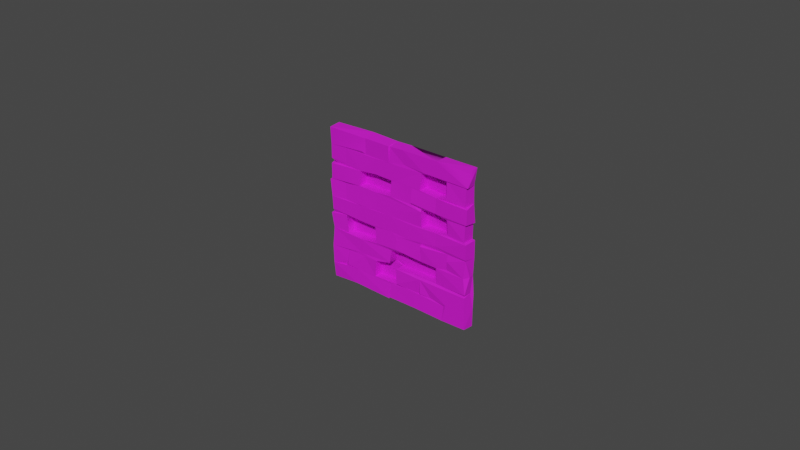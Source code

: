 # Source: Wall_4.blend  (saved by Blender 2.82.7; exported with 4.5.12 LTS)
import bpy
from mathutils import Matrix  # noqa: F401  (used for matrix-valued properties, if any)

bpy.ops.wm.read_factory_settings(use_empty=True)
scene = bpy.context.scene
scene.name = 'Scene'

# ---- collections
col_collection = bpy.data.collections.new('Collection'); scene.collection.children.link(col_collection)

# ---- images (referenced by path relative to the original .blend; pixels are not part of the script)
import os
ASSET_DIR = os.environ.get("B2B_ASSET_DIR", "")  # directory of the original .blend (textures are referenced by path, not embedded)
HERE = os.path.dirname(os.path.abspath(__file__))  # packed textures are extracted next to this script under _unpacked/

def load_image(name, relpath, width, height, colorspace="sRGB"):
    """Load a texture the original file referenced (path relative to the .blend, or extracted next to this script)."""
    p = next((c for c in (os.path.join(HERE, relpath), os.path.join(ASSET_DIR, relpath)) if relpath and os.path.exists(c)), "")
    if p:
        img = bpy.data.images.load(p, check_existing=True)
        img.name = name
    else:  # same state as the original file: an image datablock whose file is absent (Cycles renders it pink)
        img = bpy.data.images.new(name, width, height)
        img.source = "FILE"
        img.filepath = "//" + (relpath or name)
    img.colorspace_settings.name = colorspace
    return img
img_file100_003 = load_image('file100.003', 'Dungeons_Texture.psd', 1024, 1024, 'sRGB')

# ---- materials (node trees are filled in below, after node groups)
mat_blinn4_003 = bpy.data.materials.new('blinn4.003')
mat_blinn4_003.use_transparent_shadow = False
mat_blinn4_003.diffuse_color = (1.0, 1.0, 1.0, 1.0)
mat_blinn4_003.roughness = 0.8533
mat_blinn4_003.specular_intensity = 1.0
mat_blinn4_003.metallic = 0.4211

# ---- material node trees
mat_blinn4_003.use_nodes = True; mat_blinn4_003.node_tree.nodes.clear()
_N = mat_blinn4_003.node_tree.nodes; _L = mat_blinn4_003.node_tree.links
n0 = _N.new('ShaderNodeOutputMaterial'); n0.name = 'Material Output'; n0.location = (300, 300)
n1 = _N.new('ShaderNodeBsdfPrincipled'); n1.name = 'Principled BSDF'; n1.location = (10, 300)
n1.distribution = 'GGX'
n1.subsurface_method = 'BURLEY'
n1.inputs[1].default_value = 0.4211
n1.inputs[2].default_value = 0.8533
n1.inputs[3].default_value = 1.45
n1.inputs[13].default_value = 1.0
n1.inputs[27].default_value = (0.0, 0.0, 0.0, 1.0)
n1.inputs[28].default_value = 1.0
n2 = _N.new('ShaderNodeNormalMap'); n2.name = 'Normal Map'; n2.location = (-300, -300)
n2.label = 'Normal/Map'
n3 = _N.new('ShaderNodeTexImage'); n3.name = 'Image Texture'; n3.location = (-300, 600)
n3.image = img_file100_003
_L.new(n1.outputs[0], n0.inputs[0])
_L.new(n2.outputs[0], n1.inputs[5])
_L.new(n3.outputs[0], n1.inputs[0])
n0.is_active_output = True

# ---- world
world_world = bpy.data.worlds.new('World'); scene.world = world_world
world_world.use_nodes = True; world_world.node_tree.nodes.clear()
_N = world_world.node_tree.nodes; _L = world_world.node_tree.links
n0 = _N.new('ShaderNodeOutputWorld'); n0.name = 'World Output'; n0.location = (300, 300)
n1 = _N.new('ShaderNodeBackground'); n1.name = 'Background'; n1.location = (10, 300)
n1.inputs[0].default_value = (0.05088, 0.05088, 0.05088, 1.0)
_L.new(n1.outputs[0], n0.inputs[0])
n0.is_active_output = True
world_world.color = (0.05088, 0.05088, 0.05088)
world_world.use_sun_shadow = False
world_world.sun_shadow_jitter_overblur = 0.0

# ---- meshes
me_mesh_003 = bpy.data.meshes.new('Mesh.003')
me_mesh_003.from_pydata([(3.401, 2.21, 0.2695), (1.369, 5.032, 0.2548), (2.21, 5.018, 0.2581), (1.222, 4.586, 0.2628), (1.12, 3.931, 0.2291), (3.045, 3.948, 0.2195), (5.029, 3.888, 0.2646), (3.044, 3.503, 0.2641), (0.7362, 3.43, 0.2651), (5.015, 3.407, 0.2656), (3.925, 3.429, 0.2489), (-0.000885, 2.802, 0.2683), (5.016, 2.315, 0.2527), (0.004066, 2.365, 0.2478), (5.026, 1.185, 0.2637), (3.373, 1.093, 0.2397), (2.498, 0.6386, 0.2532), (4.298, 3.992, 0.2382), (3.922, 3.909, 0.2284), (4.254, 3.91, 0.2662), (-0.003948, 3.877, 0.2493), (5.033, 3.364, -0.126), (5.022, 2.804, 0.2741), (5.039, 5.006, 0.247), (5.021, 4.528, 0.2504), (2.754, 4.583, 0.2068), (3.489, 4.545, 0.2379), (2.466, 4.487, 0.2229), (4.953, 4.495, 0.2243), (0.5623, 4.51, 0.2196), (0.538, 4.006, 0.2137), (1.688, 4.48, 0.2255), (1.69, 3.981, 0.2122), (2.427, 3.985, 0.2125), (3.333, 3.973, 0.2239), (2.255, 3.456, 0.2341), (1.065, 3.428, 0.2139), (0.5397, 2.827, 0.2292), (4.95, 2.858, 0.2471), (2.222, 2.311, 0.2176), (3.031, 2.774, 0.2254), (1.034, 2.272, 0.2094), (4.356, 2.261, 0.2037), (3.4, 1.701, 0.2233), (4.357, 2.047, 0.2448), (-0.07289, 2.207, 0.2375), (2.485, 1.777, 0.2477), (3.952, 1.679, 0.2108), (4.942, 1.689, 0.2377), (0.5885, 1.698, 0.2119), (0.004628, 1.726, 0.2228), (1.118, 1.67, 0.2366), (2.26, 1.67, 0.1961), (2.229, 1.248, 0.2253), (3.953, 1.157, 0.1966), (1.133, 1.193, 0.2184), (2.484, 1.135, 0.2451), (0.5675, 1.105, 0.1927), (1.638, 0.5754, 0.2192), (0.57, 0.6022, 0.2474), (3.392, 0.6247, 0.2475), (3.759, 0.5902, 0.1965), (-0.03083, 0.5032, 0.242), (0.9675, 0.5953, 0.2414), (0.9076, 0.0874, 0.2472), (2.231, 0.5189, 0.1964), (4.334, 0.5877, 0.247), (5.011, 0.5623, 0.2444), (3.179, 0.06154, 0.2364), (4.217, 0.03293, 0.2476), (-0.005625, 0.004372, 0.209), (5.029, 0.04158, 0.2477), (1.341, 5.012, 0.2373), (2.283, 3.957, 0.2104), (3.401, 2.816, 0.2084), (3.918, 2.379, 0.2272), (0.02409, 2.238, 0.1939), (4.314, 1.74, 0.1956), (1.702, 1.737, 0.2288), (3.041, 1.154, 0.1926), (1.695, 1.133, 0.2406), (1.235, 1.117, 0.2248), (1.315, 4.507, 0.2162), (-0.0256, 4.033, 0.2175), (3.39, 3.308, 0.2396), (2.247, 2.819, 0.2291), (3.947, 2.801, 0.2182), (2.954, 2.268, 0.2204), (0.5296, 0.7299, 0.209), (3.17, 0.5836, 0.2154), (4.25, 0.5133, 0.2177), (-0.02015, 5.036, 0.2542), (-0.0126, 4.49, 0.2289), (3.377, 3.369, 0.1884), (-0.06938, 2.277, -0.1032), (5.002, 2.263, 0.2215), (4.917, 1.171, 0.2023), (4.995, 1.076, 0.2448), (0.4208, 0.5421, 0.1903), (2.194, 0.01653, 0.2325), (3.935, 5.032, 0.2473), (3.382, 4.504, 0.2121), (0.207, 3.915, 0.1935), (0.5082, 3.359, 0.208), (1.063, 2.789, 0.2214), (1.65, 2.251, 0.2071), (2.725, 5.038, 0.2453), (2.206, 4.503, 0.226), (3.023, 3.425, 0.2146), (-0.07623, 3.336, 0.2477), (4.953, 3.361, 0.223), (3.383, 2.246, 0.2022), (3.012, 1.729, 0.1892), (3.321, 0.587, 0.2), (4.274, 4.541, 0.2157), (1.675, 3.406, 0.2129), (4.313, 3.348, 0.2199), (-0.01313, 3.375, 0.2432), (4.341, 2.835, 0.1962), (0.5164, 2.281, 0.1992), (2.203, 0.05285, 0.2207), (3.182, -0.01041, -0.1083), (4.936, 3.915, 0.224), (-0.1106, 2.811, -0.09763), (1.71, 2.812, 0.2213), (2.47, 2.228, 0.2258), (2.462, 0.5794, 0.1927), (1.337, 5.103, -0.1183), (-0.05069, 1.7, -0.1019), (5.052, 1.709, 0.07218), (-0.04596, 1.1, 0.2424), (2.743, 5.056, -0.1451), (5.059, 0.6054, -0.1058), (5.05, 2.261, -0.1212), (3.947, 5.035, -0.1544), (-0.07735, 1.125, -0.1135), (2.228, 5.004, 0.2222), (5.007, 1.132, -0.03725), (0.8871, 0.01358, 0.07154), (-0.05747, 3.949, -0.1138), (5.067, 5.056, -0.09879), (5.027, 1.711, -0.1115), (-0.09501, 3.38, -0.1137), (-0.02761, -0.02724, -0.1113), (-0.00156, 3.46, -0.1556), (5.048, 2.826, -0.126), (4.953, 5.037, -0.1489), (4.966, 4.489, -0.1144), (4.95, 2.823, -0.1455), (5.055, 1.084, -0.1319), (4.264, 0.05119, -0.1317), (5.045, 0.007458, -0.121), (0.8369, 0.01605, -0.1118), (4.98, 3.944, -0.1203), (4.269, -0.009581, -0.1077), (2.18, -0.04182, -0.1447), (2.253, 5.064, -0.1138), (4.952, 3.326, -0.1525), (-0.01069, 0.5926, -0.1446), (2.184, 0.03402, -0.1462), (-0.03171, 5.057, -0.1363), (2.659, 3.006, -0.1564), (-0.007837, 1.128, -0.1356), (4.298, 3.992, -0.05648), (3.931, 3.909, -0.09848), (3.397, 4.489, -0.04164), (3.36, 3.984, -0.06776), (4.259, 4.502, -0.07562), (2.439, 0.5945, -0.0602), (1.655, 0.5937, -0.05919), (1.695, 1.133, -0.05404), (2.465, 1.137, -0.06708), (1.137, 3.913, -0.06326), (1.078, 3.437, -0.07036), (2.255, 3.456, -0.06055), (1.689, 3.425, -0.06732), (2.268, 3.98, -0.09745), (4.294, 3.347, -0.05073), (4.328, 2.847, -0.06208), (3.954, 2.801, -0.09235), (3.931, 3.429, -0.09845), (3.407, 2.822, -0.05084), (3.388, 3.34, -0.0549), (3.946, 1.162, -0.08262), (2.266, 1.662, -0.04748), (3.016, 1.719, -0.08526), (3.036, 1.174, -0.06934), (2.241, 1.243, -0.08153), (3.931, 1.674, -0.06832), (3.108, 1.683, -0.06063), (2.484, 1.136, -0.1002), (0.5218, 2.284, -0.102), (1.631, 2.246, -0.06035), (0.587, 1.695, -0.06443), (1.696, 1.722, -0.0915)], [], [(72, 91, 92), (1, 82, 2), (72, 92, 3), (2, 82, 107), (4, 20, 8), (18, 10, 19), (6, 19, 9), (18, 5, 7), (19, 10, 9), (18, 7, 10), (4, 8, 36), (10, 7, 108), (20, 117, 8), (12, 22, 75), (15, 56, 16), (113, 15, 16), (31, 107, 82), (163, 165, 166), (163, 166, 164), (34, 5, 18), (11, 13, 104), (22, 86, 75), (48, 47, 14), (168, 171, 169), (63, 64, 99), (23, 100, 24), (26, 100, 106), (106, 25, 26), (100, 26, 24), (136, 25, 106), (25, 136, 107), (24, 26, 114), (27, 25, 107), (82, 29, 31), (29, 92, 30), (31, 29, 4), (32, 31, 4), (28, 114, 122), (167, 165, 163), (27, 31, 33), (101, 27, 33), (101, 33, 34), (31, 32, 33), (122, 114, 17), (30, 92, 83), (4, 29, 30), (122, 19, 6), (172, 173, 175), (5, 73, 108), (6, 9, 21), (10, 108, 93), (117, 36, 8), (115, 36, 124), (36, 103, 37), (116, 38, 110), (124, 36, 37), (177, 182, 178), (115, 124, 84), (109, 11, 37), (103, 109, 37), (84, 124, 85), (116, 118, 38), (178, 182, 179), (179, 182, 181), (11, 104, 37), (85, 104, 39), (104, 41, 39), (40, 85, 87), (11, 94, 13), (87, 85, 39), (13, 41, 104), (95, 42, 44), (119, 45, 50), (125, 105, 78), (111, 125, 43), (95, 44, 48), (119, 50, 49), (125, 46, 43), (0, 43, 47), (125, 78, 46), (51, 50, 55), (52, 51, 53), (185, 186, 189), (188, 189, 186), (50, 130, 55), (48, 14, 129), (183, 188, 186), (185, 184, 186), (184, 187, 186), (53, 51, 55), (14, 47, 54), (171, 170, 169), (57, 130, 88), (57, 59, 81), (80, 81, 58), (67, 97, 66), (81, 59, 63), (88, 130, 62), (58, 81, 63), (16, 56, 126), (61, 15, 60), (88, 62, 98), (97, 15, 66), (15, 61, 66), (89, 65, 68), (90, 89, 68), (66, 71, 67), (63, 62, 64), (65, 120, 68), (90, 68, 69), (66, 90, 69), (66, 69, 71), (64, 62, 70), (136, 2, 107), (101, 26, 25), (5, 33, 73), (108, 73, 35), (74, 84, 85), (124, 104, 85), (86, 40, 75), (94, 76, 13), (40, 87, 75), (105, 39, 41), (42, 12, 75), (42, 95, 12), (87, 125, 111), (42, 0, 77), (192, 191, 193), (192, 193, 194), (77, 0, 47), (43, 46, 112), (49, 50, 51), (57, 55, 130), (65, 89, 126), (1, 72, 82), (107, 31, 27), (117, 109, 103), (180, 182, 177), (119, 41, 13), (45, 119, 76), (52, 46, 78), (78, 51, 52), (55, 57, 81), (54, 15, 97), (15, 113, 60), (126, 89, 16), (98, 62, 63), (65, 63, 99), (121, 68, 120), (121, 69, 68), (154, 71, 69), (3, 82, 72), (30, 83, 102), (34, 33, 5), (36, 117, 103), (111, 75, 87), (111, 0, 42), (44, 77, 48), (190, 186, 187), (109, 123, 11), (59, 88, 98), (29, 3, 92), (28, 122, 153), (102, 20, 4), (7, 5, 108), (116, 110, 9), (74, 40, 86), (76, 119, 13), (111, 43, 0), (54, 96, 14), (15, 79, 56), (59, 57, 88), (63, 59, 98), (89, 113, 16), (58, 63, 65), (61, 113, 89), (90, 61, 89), (1, 127, 72), (114, 28, 24), (19, 122, 18), (172, 175, 174), (102, 139, 20), (116, 9, 10), (84, 93, 108), (104, 124, 37), (42, 77, 44), (96, 137, 14), (113, 61, 60), (120, 65, 99), (70, 138, 64), (3, 29, 82), (25, 27, 101), (101, 114, 26), (33, 32, 73), (4, 30, 102), (163, 164, 18, 17), (17, 18, 122), (172, 174, 176), (108, 35, 84), (35, 115, 84), (38, 118, 22), (118, 86, 22), (74, 85, 40), (87, 39, 125), (42, 75, 111), (105, 125, 39), (45, 94, 128), (129, 95, 48), (46, 52, 112), (77, 47, 48), (55, 81, 80), (53, 55, 80), (54, 79, 15), (96, 54, 97), (66, 61, 90), (126, 58, 65), (45, 128, 50), (140, 100, 23), (23, 24, 140), (145, 38, 22), (129, 14, 137), (132, 67, 71), (20, 139, 117), (133, 22, 12), (95, 133, 12), (76, 94, 45), (92, 139, 83), (11, 123, 94), (137, 96, 97), (97, 67, 132), (102, 83, 139), (145, 22, 133), (50, 162, 130), (62, 130, 158), (131, 106, 100), (110, 21, 9), (64, 138, 99), (2, 127, 1), (6, 153, 122), (159, 121, 120), (24, 28, 147), (127, 91, 72), (134, 100, 140), (151, 132, 71), (154, 151, 71), (142, 109, 117), (50, 128, 162), (132, 137, 97), (130, 135, 158), (152, 138, 70), (153, 6, 21), (143, 152, 70), (154, 69, 121), (138, 155, 99), (141, 129, 137), (92, 91, 160), (141, 137, 149), (120, 99, 155), (156, 136, 106), (136, 156, 2), (160, 139, 92), (141, 95, 129), (62, 143, 70), (139, 144, 117), (142, 117, 144), (135, 130, 162), (147, 28, 153), (156, 127, 2), (134, 131, 100), (109, 142, 123), (148, 110, 38), (131, 156, 106), (157, 110, 148), (94, 123, 144), (140, 24, 147), (110, 157, 21), (145, 148, 38), (133, 95, 141), (149, 137, 132), (62, 158, 143), (159, 120, 155), (152, 155, 138), (127, 160, 91), (146, 140, 147), (123, 142, 144), (148, 133, 141), (135, 162, 158), (149, 132, 151), (154, 121, 150), (150, 151, 154), (140, 146, 134), (94, 144, 128), (146, 147, 157), (157, 153, 21), (148, 145, 133), (157, 147, 153), (127, 161, 160), (127, 156, 161), (160, 161, 144), (156, 131, 161), (146, 157, 134), (131, 134, 161), (139, 160, 144), (134, 157, 161), (161, 157, 148), (144, 161, 162), (161, 148, 141), (161, 141, 149), (128, 144, 162), (161, 159, 158), (162, 161, 158), (150, 161, 149), (161, 150, 159), (150, 149, 151), (143, 158, 152), (158, 159, 152), (159, 150, 121), (159, 155, 152), (119, 191, 41), (171, 190, 187), (187, 53, 80), (170, 187, 80), (170, 171, 187), (163, 17, 114, 167), (166, 165, 101, 34), (166, 34, 18, 164), (165, 167, 114, 101), (170, 80, 58, 169), (171, 168, 126, 56), (169, 58, 126, 168), (173, 36, 115, 175), (172, 176, 32, 4), (73, 32, 176), (174, 35, 73, 176), (172, 4, 36, 173), (174, 175, 115, 35), (182, 84, 74, 181), (181, 74, 86, 179), (180, 177, 116, 10), (178, 118, 116, 177), (179, 86, 118, 178), (180, 10, 93, 182), (184, 52, 53, 187), (93, 84, 182), (184, 185, 112, 52), (183, 54, 47, 188), (189, 188, 47, 43), (183, 186, 79, 54), (189, 43, 112, 185), (190, 56, 79, 186), (192, 105, 41, 191), (192, 194, 78, 105), (193, 191, 119, 49), (193, 49, 51, 194), (51, 78, 194)])
me_mesh_003.polygons.foreach_set('use_smooth', [True] * 355)
_k = set([(0, 42), (0, 43), (0, 47), (0, 111), (1, 2), (1, 72), (1, 82), (1, 127), (2, 82), (2, 107), (2, 127), (2, 136), (2, 156), (3, 29), (3, 82), (3, 92), (4, 8), (4, 20), (4, 29), (4, 30), (4, 31), (4, 32), (4, 36), (4, 102), (4, 172), (5, 7), (5, 18), (5, 33), (5, 34), (5, 73), (5, 108), (6, 9), (6, 19), (6, 122), (6, 153), (7, 10), (7, 108), (8, 36), (8, 117), (9, 10), (9, 21), (9, 110), (9, 116), (10, 18), (10, 19), (10, 93), (10, 108), (10, 116), (10, 180), (11, 13), (11, 37), (11, 94), (11, 104), (11, 109), (11, 123), (12, 22), (12, 42), (12, 75), (12, 95), (12, 133), (13, 41), (13, 76), (13, 94), (13, 104), (13, 119), (14, 47), (14, 48), (14, 54), (14, 96), (14, 129), (14, 137), (15, 16), (15, 54), (15, 56), (15, 60), (15, 61), (15, 66), (15, 79), (15, 97), (15, 113), (16, 56), (16, 89), (16, 113), (16, 126), (17, 18), (17, 114), (17, 122), (17, 163), (18, 19), (18, 34), (18, 122), (18, 164), (19, 122), (20, 102), (20, 117), (20, 139), (21, 110), (21, 153), (21, 157), (22, 38), (22, 75), (22, 86), (22, 118), (22, 133), (22, 145), (23, 100), (23, 140), (24, 26), (24, 28), (24, 100), (24, 114), (24, 140), (24, 147), (25, 26), (25, 27), (25, 101), (25, 106), (25, 107), (25, 136), (26, 106), (26, 114), (27, 31), (27, 33), (27, 101), (27, 107), (28, 114), (28, 122), (28, 147), (29, 30), (29, 31), (29, 82), (29, 92), (30, 83), (30, 92), (30, 102), (31, 33), (31, 82), (31, 107), (32, 33), (32, 73), (32, 176), (33, 34), (33, 73), (33, 101), (34, 101), (34, 166), (35, 73), (35, 84), (35, 108), (35, 115), (35, 174), (36, 37), (36, 103), (36, 115), (36, 117), (36, 124), (36, 173), (37, 103), (37, 104), (37, 109), (37, 124), (38, 110), (38, 116), (38, 118), (38, 145), (38, 148), (39, 41), (39, 85), (39, 87), (39, 104), (39, 105), (39, 125), (40, 74), (40, 75), (40, 85), (40, 86), (40, 87), (41, 104), (41, 105), (41, 119), (42, 44), (42, 75), (42, 77), (42, 95), (42, 111), (43, 46), (43, 47), (43, 111), (43, 112), (43, 125), (43, 189), (44, 48), (44, 77), (44, 95), (45, 50), (45, 76), (45, 94), (45, 119), (45, 128), (46, 52), (46, 78), (46, 112), (46, 125), (47, 48), (47, 54), (47, 77), (47, 188), (48, 77), (48, 95), (48, 129), (49, 50), (49, 51), (49, 119), (50, 51), (50, 55), (50, 128), (50, 130), (50, 162), (51, 52), (51, 53), (51, 55), (51, 78), (52, 53), (52, 78), (52, 112), (52, 184), (53, 55), (53, 80), (54, 79), (54, 96), (54, 97), (54, 183), (55, 57), (55, 80), (55, 81), (55, 130), (56, 79), (56, 126), (57, 59), (57, 81), (57, 88), (57, 130), (58, 63), (58, 65), (58, 80), (58, 81), (58, 126), (58, 169), (59, 63), (59, 81), (59, 88), (59, 98), (60, 61), (60, 113), (61, 66), (61, 89), (61, 90), (61, 113), (62, 63), (62, 64), (62, 70), (62, 88), (62, 98), (62, 130), (62, 143), (62, 158), (63, 64), (63, 65), (63, 81), (63, 98), (63, 99), (64, 70), (64, 99), (64, 138), (65, 68), (65, 89), (65, 99), (65, 120), (65, 126), (66, 69), (66, 71), (66, 90), (67, 71), (67, 97), (67, 132), (68, 69), (68, 89), (68, 120), (68, 121), (69, 71), (69, 90), (69, 121), (69, 154), (70, 138), (70, 143), (70, 152), (71, 132), (71, 151), (71, 154), (72, 82), (72, 91), (72, 127), (74, 84), (74, 85), (74, 86), (74, 181), (75, 86), (75, 87), (75, 111), (76, 94), (76, 119), (78, 105), (78, 194), (79, 186), (80, 81), (80, 170), (80, 187), (82, 107), (83, 92), (83, 102), (83, 139), (84, 93), (84, 108), (84, 115), (84, 124), (84, 182), (85, 87), (85, 104), (85, 124), (86, 118), (86, 179), (87, 111), (87, 125), (88, 98), (88, 130), (89, 90), (89, 126), (91, 92), (91, 127), (91, 160), (92, 139), (92, 160), (93, 108), (94, 123), (94, 128), (94, 144), (95, 129), (95, 133), (95, 141), (96, 97), (96, 137), (97, 132), (97, 137), (99, 138), (99, 155), (100, 106), (100, 131), (100, 134), (100, 140), (101, 114), (101, 165), (102, 139), (103, 109), (103, 117), (104, 124), (105, 125), (105, 192), (106, 131), (106, 136), (106, 156), (107, 136), (109, 117), (109, 123), (109, 142), (110, 116), (110, 148), (110, 157), (111, 125), (112, 185), (114, 122), (114, 167), (115, 124), (115, 175), (116, 118), (116, 177), (117, 139), (117, 142), (117, 144), (118, 178), (120, 121), (120, 155), (120, 159), (121, 150), (121, 159), (122, 153), (123, 142), (123, 144), (126, 168), (127, 156), (127, 160), (127, 161), (128, 144), (128, 162), (129, 137), (129, 141), (130, 135), (130, 158), (130, 162), (131, 156), (131, 161), (132, 137), (132, 149), (132, 151), (133, 141), (133, 145), (133, 148), (134, 140), (135, 158), (135, 162), (136, 156), (137, 141), (137, 149), (138, 152), (138, 155), (139, 144), (139, 160), (140, 146), (140, 147), (141, 148), (141, 149), (141, 161), (143, 152), (143, 158), (144, 160), (145, 148), (146, 147), (146, 157), (147, 153), (147, 157), (148, 157), (148, 161), (149, 150), (149, 151), (149, 161), (150, 154), (150, 159), (152, 155), (152, 158), (152, 159), (153, 157), (155, 159), (156, 161), (158, 159), (158, 162), (163, 164), (163, 165), (163, 166), (163, 167), (164, 166), (165, 166), (165, 167), (168, 169), (168, 171), (169, 170), (170, 171), (170, 187), (171, 187), (172, 173), (172, 174), (172, 175), (172, 176), (173, 175), (174, 175), (174, 176), (177, 178), (177, 180), (177, 182), (178, 179), (178, 182), (179, 181), (179, 182), (180, 182), (181, 182), (183, 186), (183, 188), (184, 185), (184, 187), (185, 186), (185, 189), (186, 187), (186, 188), (186, 189), (186, 190), (187, 190), (188, 189), (191, 192), (191, 193), (192, 193), (192, 194), (193, 194)])
me_mesh_003.attributes.new('sharp_edge', 'BOOLEAN', 'EDGE').data.foreach_set('value', [ (min(e.vertices), max(e.vertices)) in _k for e in me_mesh_003.edges])
_uv = me_mesh_003.uv_layers.new(name='map1')
_uv.uv.foreach_set('vector', [0.2232, 0.2948, 0.2232, 0.2948, 0.2232, 0.2948, 0.1994, 0.3033, 0.1994, 0.3033, 0.1994, 0.3033, 0.2232, 0.2948, 0.2232, 0.2948, 0.2232, 0.2948, 0.1994, 0.3033, 0.1994, 0.3033, 0.1994, 0.3033, 0.1994, 0.3033, 0.1994, 0.3033, 0.1994, 0.3033, 0.1994, 0.3033, 0.1994, 0.3033, 0.1994, 0.3033, 0.1994, 0.3033, 0.1994, 0.3033, 0.1994, 0.3033, 0.1994, 0.3033, 0.1994, 0.3033, 0.1994, 0.3033, 0.1994, 0.3033, 0.1994, 0.3033, 0.1994, 0.3033, 0.1994, 0.3033, 0.1994, 0.3033, 0.1994, 0.3033, 0.1994, 0.3033, 0.1994, 0.3033, 0.1994, 0.3033, 0.1995, 0.2758, 0.1995, 0.2758, 0.1995, 0.2758, 0.1994, 0.3033, 0.1994, 0.3033, 0.1994, 0.3033, 0.1994, 0.3033, 0.1994, 0.3033, 0.1994, 0.3033, 0.1994, 0.3033, 0.1994, 0.3033, 0.1994, 0.3033, 0.1994, 0.3033, 0.1994, 0.3033, 0.1994, 0.3033, 0.1995, 0.2758, 0.1995, 0.2758, 0.1995, 0.2758, 0.2232, 0.2948, 0.2232, 0.2948, 0.2232, 0.2948, 0.1995, 0.2758, 0.1995, 0.2758, 0.1995, 0.2758, 0.1995, 0.2758, 0.1995, 0.2758, 0.1995, 0.2758, 0.1994, 0.3033, 0.1994, 0.3033, 0.1994, 0.3033, 0.1994, 0.3033, 0.1994, 0.3033, 0.1994, 0.3033, 0.1994, 0.3033, 0.1994, 0.3033, 0.1994, 0.3033, 0.2232, 0.2948, 0.2232, 0.2948, 0.2232, 0.2948, 0.2232, 0.2948, 0.2232, 0.2948, 0.2232, 0.2948, 0.1994, 0.3033, 0.1994, 0.3033, 0.1994, 0.3033, 0.1994, 0.3033, 0.1994, 0.3033, 0.1994, 0.3033, 0.1994, 0.3033, 0.1994, 0.3033, 0.1994, 0.3033, 0.1994, 0.3033, 0.1994, 0.3033, 0.1994, 0.3033, 0.2232, 0.2948, 0.2232, 0.2948, 0.2232, 0.2948, 0.2232, 0.2948, 0.2232, 0.2948, 0.2232, 0.2948, 0.1995, 0.2758, 0.1995, 0.2758, 0.1995, 0.2758, 0.1995, 0.2758, 0.1995, 0.2758, 0.1995, 0.2758, 0.1995, 0.2758, 0.1995, 0.2758, 0.1995, 0.2758, 0.1994, 0.3033, 0.1994, 0.3033, 0.1994, 0.3033, 0.1994, 0.3033, 0.1994, 0.3033, 0.1994, 0.3033, 0.1994, 0.3033, 0.1994, 0.3033, 0.1994, 0.3033, 0.1994, 0.3033, 0.1994, 0.3033, 0.1994, 0.3033, 0.2232, 0.2948, 0.2232, 0.2948, 0.2232, 0.2948, 0.1994, 0.3033, 0.1994, 0.3033, 0.1994, 0.3033, 0.1994, 0.3033, 0.1994, 0.3033, 0.1994, 0.3033, 0.1994, 0.3033, 0.1994, 0.3033, 0.1994, 0.3033, 0.1994, 0.3033, 0.1994, 0.3033, 0.1994, 0.3033, 0.1994, 0.3033, 0.1994, 0.3033, 0.1994, 0.3033, 0.1994, 0.3033, 0.1994, 0.3033, 0.1994, 0.3033, 0.1994, 0.3033, 0.1994, 0.3033, 0.1994, 0.3033, 0.1995, 0.2758, 0.1995, 0.2758, 0.1995, 0.2758, 0.2232, 0.2948, 0.2232, 0.2948, 0.2232, 0.2948, 0.1994, 0.3033, 0.1994, 0.3033, 0.1994, 0.3033, 0.1995, 0.2758, 0.1995, 0.2758, 0.1995, 0.2758, 0.1995, 0.2758, 0.1995, 0.2758, 0.1995, 0.2758, 0.1995, 0.2758, 0.1995, 0.2758, 0.1995, 0.2758, 0.1994, 0.3033, 0.1994, 0.3033, 0.1994, 0.3033, 0.1994, 0.3033, 0.1994, 0.3033, 0.1994, 0.3033, 0.1994, 0.3033, 0.1994, 0.3033, 0.1994, 0.3033, 0.1994, 0.3033, 0.1994, 0.3033, 0.1994, 0.3033, 0.2232, 0.2948, 0.2232, 0.2948, 0.2232, 0.2948, 0.1994, 0.3033, 0.1994, 0.3033, 0.1994, 0.3033, 0.2232, 0.2948, 0.2232, 0.2948, 0.2232, 0.2948, 0.2232, 0.2948, 0.2232, 0.2948, 0.2232, 0.2948, 0.1994, 0.3033, 0.1994, 0.3033, 0.1994, 0.3033, 0.1994, 0.3033, 0.1994, 0.3033, 0.1994, 0.3033, 0.2232, 0.2948, 0.2232, 0.2948, 0.2232, 0.2948, 0.2232, 0.2948, 0.2232, 0.2948, 0.2232, 0.2948, 0.1995, 0.2758, 0.1995, 0.2758, 0.1995, 0.2758, 0.1994, 0.3033, 0.1994, 0.3033, 0.1994, 0.3033, 0.1994, 0.3033, 0.1994, 0.3033, 0.1994, 0.3033, 0.2232, 0.2948, 0.2232, 0.2948, 0.2232, 0.2948, 0.1995, 0.2758, 0.1995, 0.2758, 0.1995, 0.2758, 0.2232, 0.2948, 0.2232, 0.2948, 0.2232, 0.2948, 0.1994, 0.3033, 0.1994, 0.3033, 0.1994, 0.3033, 0.2232, 0.2948, 0.2232, 0.2948, 0.2232, 0.2948, 0.1994, 0.3033, 0.1994, 0.3033, 0.1994, 0.3033, 0.1994, 0.3033, 0.1994, 0.3033, 0.1994, 0.3033, 0.1994, 0.3033, 0.1994, 0.3033, 0.1994, 0.3033, 0.2232, 0.2948, 0.2232, 0.2948, 0.2232, 0.2948, 0.1994, 0.3033, 0.1994, 0.3033, 0.1994, 0.3033, 0.1994, 0.3033, 0.1994, 0.3033, 0.1994, 0.3033, 0.2232, 0.2948, 0.2232, 0.2948, 0.2232, 0.2948, 0.1994, 0.3033, 0.1994, 0.3033, 0.1994, 0.3033, 0.1994, 0.3033, 0.1994, 0.3033, 0.1994, 0.3033, 0.1994, 0.3033, 0.1994, 0.3033, 0.1994, 0.3033, 0.1995, 0.2758, 0.1995, 0.2758, 0.1995, 0.2758, 0.2232, 0.2948, 0.2232, 0.2948, 0.2232, 0.2948, 0.1994, 0.3033, 0.1994, 0.3033, 0.1994, 0.3033, 0.1995, 0.2758, 0.1995, 0.2758, 0.1995, 0.2758, 0.2232, 0.2948, 0.2232, 0.2948, 0.2232, 0.2948, 0.2232, 0.2948, 0.2232, 0.2948, 0.2232, 0.2948, 0.2232, 0.2948, 0.2232, 0.2948, 0.2232, 0.2948, 0.1994, 0.3033, 0.1994, 0.3033, 0.1994, 0.3033, 0.1994, 0.3033, 0.1994, 0.3033, 0.1994, 0.3033, 0.2232, 0.2948, 0.2232, 0.2948, 0.2232, 0.2948, 0.1994, 0.3033, 0.1994, 0.3033, 0.1994, 0.3033, 0.1994, 0.3033, 0.1994, 0.3033, 0.1994, 0.3033, 0.1994, 0.3033, 0.1994, 0.3033, 0.1994, 0.3033, 0.1994, 0.3033, 0.1994, 0.3033, 0.1994, 0.3033, 0.1994, 0.3033, 0.1994, 0.3033, 0.1994, 0.3033, 0.1994, 0.3033, 0.1994, 0.3033, 0.1994, 0.3033, 0.1994, 0.3033, 0.1994, 0.3033, 0.1994, 0.3033, 0.1995, 0.2758, 0.1995, 0.2758, 0.1995, 0.2758, 0.2232, 0.2948, 0.2232, 0.2948, 0.2232, 0.2948, 0.1994, 0.3033, 0.1994, 0.3033, 0.1994, 0.3033, 0.2232, 0.2948, 0.2232, 0.2948, 0.2232, 0.2948, 0.2232, 0.2948, 0.2232, 0.2948, 0.2232, 0.2948, 0.1994, 0.3033, 0.1994, 0.3033, 0.1994, 0.3033, 0.1994, 0.3033, 0.1994, 0.3033, 0.1994, 0.3033, 0.1994, 0.3033, 0.1994, 0.3033, 0.1994, 0.3033, 0.1994, 0.3033, 0.1994, 0.3033, 0.1994, 0.3033, 0.1994, 0.3033, 0.1994, 0.3033, 0.1994, 0.3033, 0.1994, 0.3033, 0.1994, 0.3033, 0.1994, 0.3033, 0.1994, 0.3033, 0.1994, 0.3033, 0.1994, 0.3033, 0.1994, 0.3033, 0.1994, 0.3033, 0.1994, 0.3033, 0.1994, 0.3033, 0.1994, 0.3033, 0.1994, 0.3033, 0.1995, 0.2758, 0.1995, 0.2758, 0.1995, 0.2758, 0.1995, 0.2758, 0.1995, 0.2758, 0.1995, 0.2758, 0.1995, 0.2758, 0.1995, 0.2758, 0.1995, 0.2758, 0.1994, 0.3033, 0.1994, 0.3033, 0.1994, 0.3033, 0.1994, 0.3033, 0.1994, 0.3033, 0.1994, 0.3033, 0.1995, 0.2758, 0.1995, 0.2758, 0.1995, 0.2758, 0.1994, 0.3033, 0.1994, 0.3033, 0.1994, 0.3033, 0.1995, 0.2758, 0.1995, 0.2758, 0.1995, 0.2758, 0.1994, 0.3033, 0.1994, 0.3033, 0.1994, 0.3033, 0.1995, 0.2758, 0.1995, 0.2758, 0.1995, 0.2758, 0.1995, 0.2758, 0.1995, 0.2758, 0.1995, 0.2758, 0.1995, 0.2758, 0.1995, 0.2758, 0.1995, 0.2758, 0.1995, 0.2758, 0.1995, 0.2758, 0.1995, 0.2758, 0.2232, 0.2948, 0.2232, 0.2948, 0.2232, 0.2948, 0.2232, 0.2948, 0.2232, 0.2948, 0.2232, 0.2948, 0.2232, 0.2948, 0.2232, 0.2948, 0.2232, 0.2948, 0.2232, 0.2948, 0.2232, 0.2948, 0.2232, 0.2948, 0.1995, 0.2758, 0.1995, 0.2758, 0.1995, 0.2758, 0.1995, 0.2758, 0.1995, 0.2758, 0.1995, 0.2758, 0.1995, 0.2758, 0.1995, 0.2758, 0.1995, 0.2758, 0.1995, 0.2758, 0.1995, 0.2758, 0.1995, 0.2758, 0.1995, 0.2758, 0.1995, 0.2758, 0.1995, 0.2758, 0.1995, 0.2758, 0.1995, 0.2758, 0.1995, 0.2758, 0.1995, 0.2758, 0.1995, 0.2758, 0.1995, 0.2758, 0.1995, 0.2758, 0.1995, 0.2758, 0.1995, 0.2758, 0.1995, 0.2758, 0.1995, 0.2758, 0.1995, 0.2758, 0.1995, 0.2758, 0.1995, 0.2758, 0.1995, 0.2758, 0.1995, 0.2758, 0.1995, 0.2758, 0.1995, 0.2758, 0.1995, 0.2758, 0.1995, 0.2758, 0.1995, 0.2758, 0.1995, 0.2758, 0.1995, 0.2758, 0.1995, 0.2758, 0.1995, 0.2758, 0.1995, 0.2758, 0.1995, 0.2758, 0.1995, 0.2758, 0.1995, 0.2758, 0.1995, 0.2758, 0.1995, 0.2758, 0.1995, 0.2758, 0.1995, 0.2758, 0.1995, 0.2758, 0.1995, 0.2758, 0.1995, 0.2758, 0.2232, 0.2948, 0.2232, 0.2948, 0.2232, 0.2948, 0.1995, 0.2758, 0.1995, 0.2758, 0.1995, 0.2758, 0.1995, 0.2758, 0.1995, 0.2758, 0.1995, 0.2758, 0.1995, 0.2758, 0.1995, 0.2758, 0.1995, 0.2758, 0.1995, 0.2758, 0.1995, 0.2758, 0.1995, 0.2758, 0.1995, 0.2758, 0.1995, 0.2758, 0.1995, 0.2758, 0.1995, 0.2758, 0.1995, 0.2758, 0.1995, 0.2758, 0.1995, 0.2758, 0.1995, 0.2758, 0.1995, 0.2758, 0.1995, 0.2758, 0.1995, 0.2758, 0.1995, 0.2758, 0.1995, 0.2758, 0.1995, 0.2758, 0.1995, 0.2758, 0.1995, 0.2758, 0.1995, 0.2758, 0.1995, 0.2758, 0.1995, 0.2758, 0.1995, 0.2758, 0.1995, 0.2758, 0.1995, 0.2758, 0.1995, 0.2758, 0.1995, 0.2758, 0.1995, 0.2758, 0.1995, 0.2758, 0.1995, 0.2758, 0.1995, 0.2758, 0.1995, 0.2758, 0.1995, 0.2758, 0.1995, 0.2758, 0.1995, 0.2758, 0.1995, 0.2758, 0.1995, 0.2758, 0.1995, 0.2758, 0.1995, 0.2758, 0.1995, 0.2758, 0.1995, 0.2758, 0.1995, 0.2758, 0.1995, 0.2758, 0.1995, 0.2758, 0.1995, 0.2758, 0.1995, 0.2758, 0.1995, 0.2758, 0.1995, 0.2758, 0.1995, 0.2758, 0.1995, 0.2758, 0.1995, 0.2758, 0.1995, 0.2758, 0.1995, 0.2758, 0.1995, 0.2758, 0.1995, 0.2758, 0.1995, 0.2758, 0.1995, 0.2758, 0.1995, 0.2758, 0.1995, 0.2758, 0.1995, 0.2758, 0.1995, 0.2758, 0.1995, 0.2758, 0.1995, 0.2758, 0.1995, 0.2758, 0.1995, 0.2758, 0.1995, 0.2758, 0.1995, 0.2758, 0.1995, 0.2758, 0.1995, 0.2758, 0.1995, 0.2758, 0.1995, 0.2758, 0.1995, 0.2758, 0.1995, 0.2758, 0.1995, 0.2758, 0.1995, 0.2758, 0.1995, 0.2758, 0.1995, 0.2758, 0.1995, 0.2758, 0.1995, 0.2758, 0.1995, 0.2758, 0.1995, 0.2758, 0.1995, 0.2758, 0.1995, 0.2758, 0.1995, 0.2758, 0.1995, 0.2758, 0.1995, 0.2758, 0.1995, 0.2758, 0.2232, 0.2948, 0.2232, 0.2948, 0.2232, 0.2948, 0.1995, 0.2758, 0.1995, 0.2758, 0.1995, 0.2758, 0.1995, 0.2758, 0.1995, 0.2758, 0.1995, 0.2758, 0.1995, 0.2758, 0.1995, 0.2758, 0.1995, 0.2758, 0.1995, 0.2758, 0.1995, 0.2758, 0.1995, 0.2758, 0.1995, 0.2758, 0.1995, 0.2758, 0.1995, 0.2758, 0.1995, 0.2758, 0.1995, 0.2758, 0.1995, 0.2758, 0.1995, 0.2758, 0.1995, 0.2758, 0.1995, 0.2758, 0.1995, 0.2758, 0.1995, 0.2758, 0.1995, 0.2758, 0.1995, 0.2758, 0.1995, 0.2758, 0.1995, 0.2758, 0.1995, 0.2758, 0.1995, 0.2758, 0.1995, 0.2758, 0.1995, 0.2758, 0.1995, 0.2758, 0.1995, 0.2758, 0.1995, 0.2758, 0.1995, 0.2758, 0.1995, 0.2758, 0.1995, 0.2758, 0.1995, 0.2758, 0.1995, 0.2758, 0.1995, 0.2758, 0.1995, 0.2758, 0.1995, 0.2758, 0.1995, 0.2758, 0.1995, 0.2758, 0.1995, 0.2758, 0.1995, 0.2758, 0.1995, 0.2758, 0.1995, 0.2758, 0.1995, 0.2758, 0.2232, 0.2948, 0.2232, 0.2948, 0.2232, 0.2948, 0.1995, 0.2758, 0.1995, 0.2758, 0.1995, 0.2758, 0.1995, 0.2758, 0.1995, 0.2758, 0.1995, 0.2758, 0.1995, 0.2758, 0.1995, 0.2758, 0.1995, 0.2758, 0.1995, 0.2758, 0.1995, 0.2758, 0.1995, 0.2758, 0.1995, 0.2758, 0.1995, 0.2758, 0.1995, 0.2758, 0.1995, 0.2758, 0.1995, 0.2758, 0.1995, 0.2758, 0.1995, 0.2758, 0.1995, 0.2758, 0.1995, 0.2758, 0.1995, 0.2758, 0.1995, 0.2758, 0.1995, 0.2758, 0.1995, 0.2758, 0.1995, 0.2758, 0.1995, 0.2758, 0.1995, 0.2758, 0.1995, 0.2758, 0.1995, 0.2758, 0.1995, 0.2758, 0.1995, 0.2758, 0.1995, 0.2758, 0.1995, 0.2758, 0.1995, 0.2758, 0.1995, 0.2758, 0.1995, 0.2758, 0.1995, 0.2758, 0.1995, 0.2758, 0.1995, 0.2758, 0.1995, 0.2758, 0.1995, 0.2758, 0.1995, 0.2758, 0.1995, 0.2758, 0.1995, 0.2758, 0.1995, 0.2758, 0.1995, 0.2758, 0.1995, 0.2758, 0.1995, 0.2758, 0.1995, 0.2758, 0.1995, 0.2758, 0.1995, 0.2758, 0.1995, 0.2758, 0.1995, 0.2758, 0.1995, 0.2758, 0.1995, 0.2758, 0.1995, 0.2758, 0.1995, 0.2758, 0.1995, 0.2758, 0.1995, 0.2758, 0.1995, 0.2758, 0.1995, 0.2758, 0.1995, 0.2758, 0.1995, 0.2758, 0.1995, 0.2758, 0.1995, 0.2758, 0.1995, 0.2758, 0.1995, 0.2758, 0.1995, 0.2758, 0.1995, 0.2758, 0.1995, 0.2758, 0.1995, 0.2758, 0.1995, 0.2758, 0.1995, 0.2758, 0.1995, 0.2758, 0.1995, 0.2758, 0.1995, 0.2758, 0.1995, 0.2758, 0.1995, 0.2758, 0.1995, 0.2758, 0.1995, 0.2758, 0.1995, 0.2758, 0.1995, 0.2758, 0.1995, 0.2758, 0.1995, 0.2758, 0.1995, 0.2758, 0.1995, 0.2758, 0.1995, 0.2758, 0.1995, 0.2758, 0.1995, 0.2758, 0.1995, 0.2758, 0.1995, 0.2758, 0.1995, 0.2758, 0.1995, 0.2758, 0.1995, 0.2758, 0.1995, 0.2758, 0.1995, 0.2758, 0.1995, 0.2758, 0.1995, 0.2758, 0.1995, 0.2758, 0.1995, 0.2758, 0.1995, 0.2758, 0.1995, 0.2758, 0.1995, 0.2758, 0.1995, 0.2758, 0.1995, 0.2758, 0.1995, 0.2758, 0.1995, 0.2758, 0.1995, 0.2758, 0.1995, 0.2758, 0.1995, 0.2758, 0.1995, 0.2758, 0.1995, 0.2758, 0.1995, 0.2758, 0.1995, 0.2758, 0.1995, 0.2758, 0.1995, 0.2758, 0.1995, 0.2758, 0.1995, 0.2758, 0.1995, 0.2758, 0.1995, 0.2758, 0.1995, 0.2758, 0.1995, 0.2758, 0.1995, 0.2758, 0.1995, 0.2758, 0.1995, 0.2758, 0.1995, 0.2758, 0.1995, 0.2758, 0.1995, 0.2758, 0.1995, 0.2758, 0.1995, 0.2758, 0.1995, 0.2758, 0.1995, 0.2758, 0.1995, 0.2758, 0.1995, 0.2758, 0.1995, 0.2758, 0.1995, 0.2758, 0.1995, 0.2758, 0.1995, 0.2758, 0.1995, 0.2758, 0.1995, 0.2758, 0.1995, 0.2758, 0.1995, 0.2758, 0.1995, 0.2758, 0.1995, 0.2758, 0.1995, 0.2758, 0.1995, 0.2758, 0.1995, 0.2758, 0.1995, 0.2758, 0.1995, 0.2758, 0.1995, 0.2758, 0.1995, 0.2758, 0.1995, 0.2758, 0.1995, 0.2758, 0.1995, 0.2758, 0.1995, 0.2758, 0.1995, 0.2758, 0.1995, 0.2758, 0.1995, 0.2758, 0.1995, 0.2758, 0.1995, 0.2758, 0.1995, 0.2758, 0.1995, 0.2758, 0.1995, 0.2758, 0.1995, 0.2758, 0.1995, 0.2758, 0.1995, 0.2758, 0.1995, 0.2758, 0.1995, 0.2758, 0.1995, 0.2758, 0.1995, 0.2758, 0.1995, 0.2758, 0.1995, 0.2758, 0.1995, 0.2758, 0.1995, 0.2758, 0.1995, 0.2758, 0.1995, 0.2758, 0.1995, 0.2758, 0.1995, 0.2758, 0.1995, 0.2758, 0.1995, 0.2758, 0.1995, 0.2758, 0.1995, 0.2758, 0.1995, 0.2758, 0.1995, 0.2758, 0.1995, 0.2758, 0.1995, 0.2758, 0.1995, 0.2758, 0.1995, 0.2758, 0.1995, 0.2758, 0.1995, 0.2758, 0.1995, 0.2758, 0.1995, 0.2758, 0.1995, 0.2758, 0.1995, 0.2758, 0.1995, 0.2758, 0.1995, 0.2758, 0.1995, 0.2758, 0.1995, 0.2758, 0.1995, 0.2758, 0.1995, 0.2758, 0.1995, 0.2758, 0.1995, 0.2758, 0.1995, 0.2758, 0.1995, 0.2758, 0.1995, 0.2758, 0.1995, 0.2758, 0.1995, 0.2758, 0.1995, 0.2758, 0.1995, 0.2758, 0.1995, 0.2758, 0.1995, 0.2758, 0.1995, 0.2758, 0.1995, 0.2758, 0.1995, 0.2758, 0.1995, 0.2758, 0.1995, 0.2758, 0.1995, 0.2758, 0.1995, 0.2758, 0.1995, 0.2758, 0.1995, 0.2758, 0.1995, 0.2758, 0.1995, 0.2758, 0.1995, 0.2758, 0.1995, 0.2758, 0.1995, 0.2758, 0.1995, 0.2758, 0.1995, 0.2758, 0.1995, 0.2758, 0.1995, 0.2758, 0.1995, 0.2758, 0.1995, 0.2758, 0.1995, 0.2758, 0.1995, 0.2758, 0.1995, 0.2758, 0.1995, 0.2758, 0.1995, 0.2758, 0.1995, 0.2758, 0.1995, 0.2758, 0.1995, 0.2758, 0.1995, 0.2758, 0.1995, 0.2758, 0.1995, 0.2758, 0.1995, 0.2758, 0.1995, 0.2758, 0.1995, 0.2758, 0.1995, 0.2758, 0.1995, 0.2758, 0.1995, 0.2758, 0.1995, 0.2758, 0.1995, 0.2758, 0.1995, 0.2758, 0.1995, 0.2758, 0.1995, 0.2758, 0.1995, 0.2758, 0.1995, 0.2758, 0.1995, 0.2758, 0.1995, 0.2758, 0.1995, 0.2758, 0.1995, 0.2758, 0.1995, 0.2758, 0.1995, 0.2758, 0.1995, 0.2758, 0.1995, 0.2758, 0.1995, 0.2758, 0.1995, 0.2758, 0.1995, 0.2758, 0.1995, 0.2758, 0.1995, 0.2758, 0.1995, 0.2758, 0.1995, 0.2758, 0.1995, 0.2758, 0.1995, 0.2758, 0.1995, 0.2758, 0.1995, 0.2758, 0.1995, 0.2758, 0.1995, 0.2758, 0.1995, 0.2758, 0.1995, 0.2758, 0.1995, 0.2758, 0.1995, 0.2758, 0.1995, 0.2758, 0.1995, 0.2758, 0.1995, 0.2758, 0.1995, 0.2758, 0.1995, 0.2758, 0.1995, 0.2758, 0.1995, 0.2758, 0.1995, 0.2758, 0.1995, 0.2758, 0.1995, 0.2758, 0.1995, 0.2758, 0.1995, 0.2758, 0.1995, 0.2758, 0.1995, 0.2758, 0.1995, 0.2758, 0.1995, 0.2758, 0.1995, 0.2758, 0.1995, 0.2758, 0.1995, 0.2758, 0.1995, 0.2758, 0.1995, 0.2758, 0.1995, 0.2758, 0.1995, 0.2758, 0.1995, 0.2758, 0.1995, 0.2758, 0.1995, 0.2758, 0.1995, 0.2758, 0.1995, 0.2758, 0.1995, 0.2758, 0.1995, 0.2758, 0.1995, 0.2758, 0.1995, 0.2758, 0.1995, 0.2758, 0.1995, 0.2758, 0.1995, 0.2758, 0.1995, 0.2758, 0.1995, 0.2758, 0.1995, 0.2758, 0.1995, 0.2758, 0.1995, 0.2758, 0.1995, 0.2758, 0.1995, 0.2758, 0.1995, 0.2758, 0.1995, 0.2758, 0.1995, 0.2758, 0.1995, 0.2758, 0.1995, 0.2758, 0.1995, 0.2758, 0.1995, 0.2758, 0.1995, 0.2758, 0.1995, 0.2758, 0.1995, 0.2758, 0.1995, 0.2758, 0.1995, 0.2758, 0.1995, 0.2758, 0.1995, 0.2758, 0.1995, 0.2758, 0.1995, 0.2758, 0.1995, 0.2758, 0.1995, 0.2758, 0.1995, 0.2758, 0.1995, 0.2758, 0.1995, 0.2758, 0.1995, 0.2758, 0.1995, 0.2758, 0.1995, 0.2758, 0.1995, 0.2758, 0.1994, 0.2815, 0.1994, 0.2815, 0.1994, 0.2815, 0.1995, 0.2758, 0.1995, 0.2758, 0.1995, 0.2758, 0.1995, 0.2758, 0.1995, 0.2758, 0.1995, 0.2758, 0.1995, 0.2758, 0.1995, 0.2758, 0.1995, 0.2758, 0.1995, 0.2758, 0.1995, 0.2758, 0.1995, 0.2758, 0.1995, 0.2758, 0.1995, 0.2784, 0.1995, 0.2758, 0.1995, 0.2758, 0.1995, 0.2758, 0.1995, 0.2784, 0.1995, 0.2784, 0.1995, 0.2758, 0.1995, 0.2784, 0.1995, 0.2784, 0.1995, 0.2758, 0.1995, 0.2758, 0.1995, 0.2758, 0.1995, 0.2758, 0.1995, 0.2758, 0.1995, 0.2758, 0.1994, 0.3033, 0.1994, 0.3033, 0.1994, 0.3033, 0.1994, 0.3033, 0.1995, 0.2758, 0.1995, 0.2758, 0.1995, 0.2758, 0.1995, 0.2758, 0.1995, 0.2758, 0.1995, 0.2758, 0.1995, 0.2758, 0.1995, 0.2758, 0.1995, 0.2758, 0.1995, 0.2758, 0.1995, 0.2758, 0.1995, 0.2758, 0.1995, 0.2758, 0.1995, 0.2758, 0.1995, 0.2758, 0.1995, 0.2758, 0.1995, 0.2758, 0.1995, 0.2758, 0.1995, 0.2758, 0.1995, 0.2758, 0.1995, 0.2758, 0.1995, 0.2758, 0.1995, 0.2758, 0.1995, 0.2758, 0.1995, 0.2758, 0.1995, 0.2758, 0.1995, 0.2758, 0.1995, 0.2758, 0.1995, 0.2758, 0.1995, 0.2758, 0.1995, 0.2758, 0.1995, 0.2758, 0.1995, 0.2758, 0.1995, 0.2758, 0.1995, 0.2758, 0.1995, 0.2758, 0.1995, 0.2758, 0.1995, 0.2758, 0.1995, 0.2758, 0.1995, 0.2758, 0.1995, 0.2758, 0.1995, 0.2758, 0.1995, 0.2758, 0.1995, 0.2758, 0.1995, 0.2758, 0.1995, 0.2758, 0.1995, 0.2758, 0.1995, 0.2758, 0.1995, 0.2758, 0.1995, 0.2758, 0.1995, 0.2758, 0.1995, 0.2758, 0.1995, 0.2758, 0.1995, 0.2758, 0.1995, 0.2758, 0.1995, 0.2758, 0.1995, 0.2758, 0.1995, 0.2758, 0.1995, 0.2758, 0.1995, 0.2758, 0.1995, 0.2758, 0.1995, 0.2758, 0.1995, 0.2758, 0.1995, 0.2758, 0.1995, 0.2758, 0.1995, 0.2758, 0.1995, 0.2758, 0.1995, 0.2758, 0.1995, 0.2758, 0.1995, 0.2758, 0.1995, 0.2758, 0.1995, 0.2758, 0.1995, 0.2758, 0.1995, 0.2758, 0.1995, 0.2758, 0.1995, 0.2758, 0.1995, 0.2758, 0.1995, 0.2758, 0.1995, 0.2758, 0.1995, 0.2758, 0.1995, 0.2758, 0.1995, 0.2758, 0.1995, 0.2758, 0.1995, 0.2758, 0.1995, 0.2758, 0.1995, 0.2758, 0.1995, 0.2758, 0.1995, 0.2758, 0.1995, 0.2758, 0.1995, 0.2758, 0.1998, 0.2844, 0.1998, 0.2844, 0.1998, 0.2844, 0.1998, 0.2844, 0.1995, 0.2758, 0.1995, 0.2758, 0.1995, 0.2758, 0.1995, 0.2758, 0.1995, 0.2758, 0.1995, 0.2758, 0.1995, 0.2758, 0.1995, 0.2758, 0.1995, 0.2758, 0.1995, 0.2758, 0.1995, 0.2758, 0.1995, 0.2758, 0.1995, 0.2758, 0.1995, 0.2758, 0.1995, 0.2758, 0.1995, 0.2758, 0.1995, 0.2758, 0.1995, 0.2758, 0.1995, 0.2758, 0.1995, 0.2758, 0.1995, 0.2758, 0.1995, 0.2758, 0.1995, 0.2758])
me_mesh_003.materials.append(mat_blinn4_003)
me_mesh_003.use_remesh_fix_poles = True
me_mesh_003.use_remesh_preserve_attributes = False
me_mesh_003.use_mirror_vertex_groups = False
me_mesh_003.update()
me_mesh_003.normals_split_custom_set([tuple(v) for v in zip(*[iter([0.04956, 0.02734, 0.9984, 0.01159, -0.04603, 0.9989, 0.005322, -0.02972, 0.9995, -0.005245, -0.07277, 0.9973, -0.005245, -0.07277, 0.9973, -0.005245, -0.07277, 0.9973, 0.04956, 0.02734, 0.9984, 0.005322, -0.02972, 0.9995, 0.1952, -0.0003492, 0.9808, -0.01134, -0.06214, 0.998, -0.01134, -0.06214, 0.998, -0.01134, -0.06214, 0.998, 0.01506, 0.06016, 0.9981, -0.01187, 0.01557, 0.9998, 0.002493, 0.03969, 0.9992, -0.113, 0.04173, 0.9927, -0.113, 0.04173, 0.9927, -0.113, 0.04173, 0.9927, 0.002047, 0.001994, 1.0, -0.009583, -0.01561, 0.9998, -0.005803, -0.009918, 0.9999, 0.01399, 0.05726, 0.9983, -0.005755, 0.09978, 0.995, 0.001446, 0.08419, 0.9964, -0.009583, -0.01561, 0.9998, -0.01582, -0.02502, 0.9996, -0.005803, -0.009918, 0.9999, 0.01399, 0.05726, 0.9983, 0.001446, 0.08419, 0.9964, 0.0208, 0.04276, 0.9989, 0.1537, -0.04674, 0.987, 0.1537, -0.04674, 0.987, 0.1537, -0.04674, 0.987, -0.03009, -0.5328, 0.8457, -0.03009, -0.5328, 0.8457, -0.03009, -0.5328, 0.8457, -0.01187, 0.01557, 0.9998, -0.02842, -0.01167, 0.9995, 0.002493, 0.03969, 0.9992, -0.02573, -0.04349, 0.9987, -0.02573, -0.04349, 0.9987, -0.02573, -0.04349, 0.9987, 0.006896, 0.01654, 0.9998, 0.006896, 0.01654, 0.9998, 0.006896, 0.01654, 0.9998, 0.05904, -0.08412, 0.9947, 0.05904, -0.08412, 0.9947, 0.05904, -0.08412, 0.9947, -0.009855, 0.1963, 0.9805, -0.009855, 0.1963, 0.9805, -0.009855, 0.1963, 0.9805, -0.0116, -0.05082, 0.9986, -0.0116, -0.05082, 0.9986, -0.0116, -0.05082, 0.9986, -0.00741, -0.4233, 0.9059, -0.00741, -0.4233, 0.9059, -0.00741, -0.4233, 0.9059, -0.01193, -0.03981, 0.9991, -0.01193, -0.03981, 0.9991, -0.01193, -0.03981, 0.9991, 0.0435, -0.04646, 0.998, 0.0435, -0.04646, 0.998, 0.0435, -0.04646, 0.998, -0.05206, 0.02489, 0.9983, -0.05206, 0.02489, 0.9983, -0.05206, 0.02489, 0.9983, -0.0276, 0.04697, 0.9985, -0.0276, 0.04697, 0.9985, -0.0276, 0.04697, 0.9985, 0.001275, 0.01263, 0.9999, 0.006848, 0.004327, 1.0, 0.01126, -0.002319, 0.9999, 0.01196, 0.009937, 0.9999, 0.01196, 0.009937, 0.9999, 0.01196, 0.009937, 0.9999, 0.7127, -0.02086, 0.7012, 0.0004697, 0.007135, 1.0, 0.4276, -0.008797, 0.9039, -0.003922, -0.01572, 0.9999, -0.006298, -0.01354, 0.9999, -0.00181, -0.01765, 0.9998, -0.04662, -0.08701, 0.9951, -0.04662, -0.08701, 0.9951, -0.04662, -0.08701, 0.9951, -0.006298, -0.01354, 0.9999, -0.003922, -0.01572, 0.9999, -0.00829, -0.01172, 0.9999, -0.04025, -0.08663, 0.9954, -0.04025, -0.08663, 0.9954, -0.04025, -0.08663, 0.9954, 0.03412, 0.006156, 0.9994, 0.03412, 0.006156, 0.9994, 0.03412, 0.006156, 0.9994, -0.01001, -0.9886, -0.1502, -0.01001, -0.9886, -0.1502, -0.01001, -0.9886, -0.1502, 0.01872, 0.1105, 0.9937, 0.01872, 0.1105, 0.9937, 0.01872, 0.1105, 0.9937, 0.0055, 0.3848, 0.923, 0.0055, 0.3848, 0.923, 0.0055, 0.3848, 0.923, 0.01661, -0.01254, 0.9998, 0.01661, -0.01254, 0.9998, 0.01661, -0.01254, 0.9998, -0.004848, 0.01173, 0.9999, -0.004848, 0.01173, 0.9999, -0.004848, 0.01173, 0.9999, 0.0163, -0.02644, 0.9995, 0.01433, -0.02645, 0.9995, 0.03197, -0.02638, 0.9991, -0.01278, -0.0001496, 0.9999, -0.01278, -0.0001496, 0.9999, -0.01278, -0.0001496, 0.9999, 0.03877, 0.04044, 0.9984, 0.03877, 0.04044, 0.9984, 0.03877, 0.04044, 0.9984, 0.003536, -0.02088, 0.9998, 0.003536, -0.02088, 0.9998, 0.003536, -0.02088, 0.9998, 0.01209, -0.02155, 0.9997, 0.01209, -0.02155, 0.9997, 0.01209, -0.02155, 0.9997, -0.01229, 0.02334, 0.9997, -0.01229, 0.02334, 0.9997, -0.01229, 0.02334, 0.9997, 0.01433, -0.02645, 0.9995, 0.0163, -0.02644, 0.9995, -0.0002285, -0.02651, 0.9996, 0.02729, 0.04217, 0.9987, 0.02729, 0.04217, 0.9987, 0.02729, 0.04217, 0.9987, 0.005468, -0.02522, 0.9997, 0.005468, -0.02522, 0.9997, 0.005468, -0.02522, 0.9997, -0.02785, -0.0104, 0.9996, -0.02785, -0.0104, 0.9996, -0.02785, -0.0104, 0.9996, 0.0256, 0.8582, 0.5126, 0.0256, 0.8582, 0.5126, 0.0256, 0.8582, 0.5126, -0.005237, -0.01426, 0.9999, -0.005237, -0.01426, 0.9999, -0.005237, -0.01426, 0.9999, -0.01207, -0.008817, 0.9999, 0.01119, 0.02275, 0.9997, 0.004347, 0.01337, 0.9999, 0.9975, 0.04744, -0.05179, 0.9983, -0.02914, 0.05082, 0.9995, 0.02372, -0.02002, -0.02909, -0.5674, 0.8229, -0.02909, -0.5674, 0.8229, -0.02909, -0.5674, 0.8229, 0.05518, -0.9188, 0.3909, 0.05518, -0.9188, 0.3909, 0.05518, -0.9188, 0.3909, 0.002142, 0.01435, 0.9999, 0.002142, 0.01435, 0.9999, 0.002142, 0.01435, 0.9999, -0.01542, 0.03899, 0.9991, -0.01542, 0.03899, 0.9991, -0.01542, 0.03899, 0.9991, -0.005759, 0.04782, 0.9988, -0.005759, 0.04782, 0.9988, -0.005759, 0.04782, 0.9988, 0.006986, 0.01943, 0.9998, 0.006986, 0.01943, 0.9998, 0.006986, 0.01943, 0.9998, -0.004437, -0.02297, 0.9997, -0.004437, -0.02297, 0.9997, -0.004437, -0.02297, 0.9997, -0.01479, 0.01334, 0.9998, -0.01479, 0.01334, 0.9998, -0.01479, 0.01334, 0.9998, 0.06976, 0.04816, 0.9964, 0.06976, 0.04816, 0.9964, 0.06976, 0.04816, 0.9964, 0.0661, 0.04372, 0.9969, 0.0661, 0.04372, 0.9969, 0.0661, 0.04372, 0.9969, 0.01346, -0.05607, 0.9983, -0.01468, 0.01299, 0.9998, -0.009115, 0.002816, 1.0, -0.08121, -0.05036, 0.9954, -0.08121, -0.05036, 0.9954, -0.08121, -0.05036, 0.9954, -0.0634, -0.1351, 0.9888, -0.0634, -0.1351, 0.9888, -0.0634, -0.1351, 0.9888, 0.07599, 0.01057, 0.9971, 0.07599, 0.01057, 0.9971, 0.07599, 0.01057, 0.9971, 0.04477, 0.4353, 0.8992, 0.04477, 0.4353, 0.8992, 0.04477, 0.4353, 0.8992, -0.006001, -0.02239, 0.9997, -0.006001, -0.02239, 0.9997, -0.006001, -0.02239, 0.9997, -0.00619, -0.02285, 0.9997, -0.00619, -0.02285, 0.9997, -0.00619, -0.02285, 0.9997, 0.004084, -0.01057, 0.9999, 0.004084, -0.01057, 0.9999, 0.004084, -0.01057, 0.9999, -0.9775, -0.02096, 0.2098, -0.9775, -0.02096, 0.2098, -0.9775, -0.02096, 0.2098, -0.00516, -0.02243, 0.9997, -0.00516, -0.02243, 0.9997, -0.00516, -0.02243, 0.9997, 0.03498, -0.0251, 0.9991, 0.03498, -0.0251, 0.9991, 0.03498, -0.0251, 0.9991, -0.02761, 0.188, 0.9818, -0.02761, 0.188, 0.9818, -0.02761, 0.188, 0.9818, 0.03647, 0.007481, 0.9993, 0.06733, -0.01977, 0.9975, 0.0404, 0.00583, 0.9992, -0.02312, 0.04173, 0.9989, -0.02163, 0.03994, 0.999, -0.0254, 0.04517, 0.9987, 0.02498, 0.03945, 0.9989, 0.02498, 0.03945, 0.9989, 0.02498, 0.03945, 0.9989, 0.02765, 0.02526, 0.9993, 0.02765, 0.02526, 0.9993, 0.02765, 0.02526, 0.9993, 0.03647, 0.007481, 0.9993, 0.0404, 0.00583, 0.9992, 0.01984, 0.02415, 0.9995, 0.03081, 0.04976, 0.9983, 0.03081, 0.04976, 0.9983, 0.03081, 0.04976, 0.9983, 0.01883, -0.09045, 0.9957, 0.01883, -0.09045, 0.9957, 0.01883, -0.09045, 0.9957, -0.02312, 0.04173, 0.9989, -0.0254, 0.04517, 0.9987, -0.02662, 0.04775, 0.9985, -0.01438, -0.03864, 0.9991, -0.01438, -0.03864, 0.9991, -0.01438, -0.03864, 0.9991, 0.03543, 0.0666, 0.9972, 0.03543, 0.0666, 0.9972, 0.03543, 0.0666, 0.9972, -0.2511, 0.01929, 0.9678, -0.2511, 0.01929, 0.9678, -0.2511, 0.01929, 0.9678, 0.009129, -0.01839, 0.9998, 0.009129, -0.01839, 0.9998, 0.009129, -0.01839, 0.9998, 0.01803, 0.0299, 0.9994, 0.01803, 0.0299, 0.9994, 0.01803, 0.0299, 0.9994, 0.8105, 0.1658, 0.5618, 0.8105, 0.1658, 0.5618, 0.8105, 0.1658, 0.5618, 0.01423, -0.02753, 0.9995, 0.01423, -0.02753, 0.9995, 0.01423, -0.02753, 0.9995, 0.04794, 0.03084, 0.9984, 0.007258, -0.03318, 0.9994, 0.02146, -0.01083, 0.9997, 0.007258, -0.03318, 0.9994, -0.02223, -0.07967, 0.9966, 0.02146, -0.01083, 0.9997, -0.004385, -0.03833, 0.9993, -0.004385, -0.03833, 0.9993, -0.004385, -0.03833, 0.9993, -0.06168, -0.02739, 0.9977, -0.06168, -0.02739, 0.9977, -0.06168, -0.02739, 0.9977, 0.006848, 0.004327, 1.0, 0.01701, -0.01084, 0.9998, 0.01126, -0.002319, 0.9999, 0.08041, 0.03509, 0.9961, 0.08041, 0.03509, 0.9961, 0.08041, 0.03509, 0.9961, -0.04963, 0.1077, 0.9929, -0.04963, 0.1077, 0.9929, -0.04963, 0.1077, 0.9929, -0.03317, -0.03495, 0.9988, -0.03317, -0.03495, 0.9988, -0.03317, -0.03495, 0.9988, 0.005597, 0.003919, 1.0, 0.001056, 0.003105, 1.0, 0.0006092, 0.00807, 1.0, 0.01549, 0.02383, 0.9996, 0.01549, 0.02383, 0.9996, 0.01549, 0.02383, 0.9996, 0.05847, 0.0007416, 0.9983, 0.05847, 0.0007416, 0.9983, 0.05847, 0.0007416, 0.9983, 0.03342, 0.01461, 0.9993, 0.03342, 0.01461, 0.9993, 0.03342, 0.01461, 0.9993, -0.8494, -0.01614, 0.5274, -0.8494, -0.01614, 0.5274, -0.8494, -0.01614, 0.5274, 0.1395, 0.02204, 0.99, 0.1395, 0.02204, 0.99, 0.1395, 0.02204, 0.99, 0.1267, -0.1709, 0.9771, 0.1267, -0.1709, 0.9771, 0.1267, -0.1709, 0.9771, 0.001056, 0.003105, 1.0, -0.003058, 0.008664, 1.0, 0.0006092, 0.00807, 1.0, -0.08708, -0.1514, 0.9846, -0.08708, -0.1514, 0.9846, -0.08708, -0.1514, 0.9846, -0.02294, 0.03979, 0.9989, -0.02294, 0.03979, 0.9989, -0.02294, 0.03979, 0.9989, -0.007307, 0.05866, 0.9983, 0.0004428, 0.04018, 0.9992, -0.000845, 0.04365, 0.999, 0.0006092, 0.00807, 1.0, 0.004082, 0.006577, 1.0, 0.005597, 0.003919, 1.0, -0.000444, 0.0114, 0.9999, -0.000444, 0.0114, 0.9999, -0.000444, 0.0114, 0.9999, -0.01654, 0.05301, 0.9985, -0.01654, 0.05301, 0.9985, -0.01654, 0.05301, 0.9985, -0.007307, 0.05866, 0.9983, -0.000845, 0.04365, 0.999, -0.009057, 0.06266, 0.998, -0.3938, 0.08453, 0.9153, -0.3938, 0.08453, 0.9153, -0.3938, 0.08453, 0.9153, -0.000172, 0.001166, 1.0, -0.000172, 0.001166, 1.0, -0.000172, 0.001166, 1.0, -0.0355, -0.06776, 0.9971, -0.0355, -0.06776, 0.9971, -0.0355, -0.06776, 0.9971, 0.8893, -0.0362, 0.4558, 0.8893, -0.0362, 0.4558, 0.8893, -0.0362, 0.4558, -0.0493, -0.4357, 0.8987, 0.008355, -0.5465, 0.8374, -0.05969, -0.4145, 0.9081, -0.01212, -0.01368, 0.9998, -0.01212, -0.01368, 0.9998, -0.01212, -0.01368, 0.9998, 0.004347, 0.01337, 0.9999, 0.01119, 0.02275, 0.9997, 0.02723, 0.04586, 0.9986, 0.01775, -0.06287, 0.9979, 0.01346, -0.05607, 0.9983, -0.009115, 0.002816, 1.0, -0.01939, 0.5527, 0.8331, -0.01939, 0.5527, 0.8331, -0.01939, 0.5527, 0.8331, 0.007321, 0.02089, 0.9998, 0.007321, 0.02089, 0.9998, 0.007321, 0.02089, 0.9998, -0.9312, -0.2564, 0.2589, -0.9312, -0.2564, 0.2589, -0.9312, -0.2564, 0.2589, -0.00599, -0.009037, 0.9999, -0.00599, -0.009037, 0.9999, -0.00599, -0.009037, 0.9999, -0.001677, -0.1574, 0.9875, -0.001677, -0.1574, 0.9875, -0.001677, -0.1574, 0.9875, -0.04178, -0.3414, 0.939, -0.04178, -0.3414, 0.939, -0.04178, -0.3414, 0.939, -0.02192, -0.5119, 0.8587, -0.02192, -0.5119, 0.8587, -0.02192, -0.5119, 0.8587, 0.02968, -0.2302, 0.9727, 0.02968, -0.2302, 0.9727, 0.02968, -0.2302, 0.9727, 0.06982, -0.02128, 0.9973, 0.06177, -0.03697, 0.9974, 0.0617, -0.03692, 0.9974, -0.03545, 0.0598, 0.9976, -0.03545, 0.0598, 0.9976, -0.03545, 0.0598, 0.9976, 0.02571, -0.05611, 0.9981, 0.02571, -0.05611, 0.9981, 0.02571, -0.05611, 0.9981, 0.0617, -0.03692, 0.9974, 0.06177, -0.03697, 0.9974, 0.05158, -0.05665, 0.9971, -0.08026, -0.9923, 0.09416, -0.08026, -0.9923, 0.09416, -0.08026, -0.9923, 0.09416, 0.04973, 0.9969, 0.06039, 0.04973, 0.9969, 0.06039, 0.04973, 0.9969, 0.06039, 0.06681, -0.6498, 0.7571, 0.06681, -0.6498, 0.7571, 0.06681, -0.6498, 0.7571, -0.03255, 0.1843, 0.9823, -0.03255, 0.1843, 0.9823, -0.03255, 0.1843, 0.9823, -0.5243, -0.008176, 0.8515, -0.5243, -0.008176, 0.8515, -0.5243, -0.008176, 0.8515, 0.004509, -0.1251, 0.9921, 0.004509, -0.1251, 0.9921, 0.004509, -0.1251, 0.9921, 0.06759, 0.006965, 0.9977, 0.06759, 0.006965, 0.9977, 0.06759, 0.006965, 0.9977, -0.007511, 0.4792, 0.8776, -0.007511, 0.4792, 0.8776, -0.007511, 0.4792, 0.8776, -0.02619, -0.6142, 0.7887, -0.02619, -0.6142, 0.7887, -0.02619, -0.6142, 0.7887, -0.08273, 0.8913, 0.4457, -0.08273, 0.8913, 0.4457, -0.08273, 0.8913, 0.4457, 0.0002525, -0.4339, 0.901, 0.0002525, -0.4339, 0.901, 0.0002525, -0.4339, 0.901, 0.03487, -0.1872, 0.9817, 0.03487, -0.1872, 0.9817, 0.03487, -0.1872, 0.9817, -0.0483, 0.01942, 0.9986, -0.0483, 0.01942, 0.9986, -0.0483, 0.01942, 0.9986, 0.002742, 0.5393, 0.8421, 0.002742, 0.5393, 0.8421, 0.002742, 0.5393, 0.8421, -0.5527, -0.008007, 0.8333, -0.5527, -0.008007, 0.8333, -0.5527, -0.008007, 0.8333, -0.01839, -0.7093, 0.7047, -0.01839, -0.7093, 0.7047, -0.01839, -0.7093, 0.7047, -0.09179, 0.9943, -0.05392, -0.09179, 0.9943, -0.05392, -0.09179, 0.9943, -0.05392, 0.03966, 0.06868, 0.9969, 0.03966, 0.06868, 0.9969, 0.03966, 0.06868, 0.9969, 0.005434, -0.9789, 0.2044, 0.005434, -0.9789, 0.2044, 0.005434, -0.9789, 0.2044, -0.02917, -0.9785, 0.204, -0.02917, -0.9785, 0.204, -0.02917, -0.9785, 0.204, 0.01054, -0.9927, 0.1203, 0.01054, -0.9927, 0.1203, 0.01054, -0.9927, 0.1203, 0.1952, -0.0003492, 0.9808, 0.4081, -0.05946, 0.911, 0.04956, 0.02734, 0.9984, -0.003065, -0.2059, 0.9786, -0.003065, -0.2059, 0.9786, -0.003065, -0.2059, 0.9786, -0.01297, -0.02786, 0.9995, -0.01297, -0.02786, 0.9995, -0.01297, -0.02786, 0.9995, 0.04609, -0.451, 0.8914, 0.04609, -0.451, 0.8914, 0.04609, -0.451, 0.8914, 0.02628, -0.2854, 0.958, 0.02628, -0.2854, 0.958, 0.02628, -0.2854, 0.958, -0.01441, 0.8777, 0.479, -0.01441, 0.8777, 0.479, -0.01441, 0.8777, 0.479, -0.07797, -0.1473, 0.986, -0.07797, -0.1473, 0.986, -0.07797, -0.1473, 0.986, -0.03689, -0.2532, 0.9667, -0.03689, -0.2532, 0.9667, -0.03689, -0.2532, 0.9667, -0.9515, -0.1232, 0.282, -0.9515, -0.1232, 0.282, -0.9515, -0.1232, 0.282, -0.4037, 0.1437, 0.9035, -0.4037, 0.1437, 0.9035, -0.4037, 0.1437, 0.9035, 0.03563, -0.7086, 0.7047, 0.03563, -0.7086, 0.7047, 0.03563, -0.7086, 0.7047, 0.9973, 0.003552, 0.07294, 0.9916, -0.02952, 0.1256, 0.9955, -0.00958, 0.09384, -0.03322, 0.8805, 0.4729, -0.03322, 0.8805, 0.4729, -0.03322, 0.8805, 0.4729, -0.9386, 0.0366, 0.3431, -0.9386, 0.0366, 0.3431, -0.9386, 0.0366, 0.3431, 0.009847, -0.6873, 0.7263, 0.009847, -0.6873, 0.7263, 0.009847, -0.6873, 0.7263, -0.004987, 0.4076, 0.9132, -0.004987, 0.4076, 0.9132, -0.004987, 0.4076, 0.9132, 0.02375, -0.387, 0.9218, 0.02375, -0.387, 0.9218, 0.02375, -0.387, 0.9218, -0.9691, -0.01964, 0.2458, -0.9691, -0.01964, 0.2458, -0.9691, -0.01964, 0.2458, 0.0125, -0.9766, 0.2147, 0.0125, -0.9766, 0.2147, 0.0125, -0.9766, 0.2147, 0.0394, 0.7313, 0.6809, 0.0394, 0.7313, 0.6809, 0.0394, 0.7313, 0.6809, -0.5221, 0.0896, 0.8482, -0.5221, 0.0896, 0.8482, -0.5221, 0.0896, 0.8482, -0.0009162, -0.6877, 0.7259, -0.0009162, -0.6877, 0.7259, -0.0009162, -0.6877, 0.7259, 0.08336, 0.4226, 0.9025, -0.004982, 0.9835, 0.1806, 0.0842, 0.402, 0.9117, 0.03037, -0.08441, 0.996, 0.03037, -0.08441, 0.996, 0.03037, -0.08441, 0.996, -0.006205, 0.9882, 0.153, -0.004982, 0.9835, 0.1806, 0.08336, 0.4226, 0.9025, 0.02467, 0.4094, 0.912, 0.02467, 0.4094, 0.912, 0.02467, 0.4094, 0.912, -0.6553, 0.7295, 0.196, -0.6553, 0.7295, 0.196, -0.6553, 0.7295, 0.196, -0.04811, -0.5604, 0.8268, -0.04811, -0.5604, 0.8268, -0.04811, -0.5604, 0.8268, -0.005177, 0.9995, 0.03138, -0.005177, 0.9995, 0.03138, -0.005177, 0.9995, 0.03138, -0.01084, -0.02061, 0.9997, -0.01084, -0.02061, 0.9997, -0.01084, -0.02061, 0.9997, -0.1191, 0.9705, 0.2094, -0.1191, 0.9705, 0.2094, -0.1191, 0.9705, 0.2094, -0.02261, -0.4338, 0.9007, -0.02261, -0.4338, 0.9007, -0.02261, -0.4338, 0.9007, 0.1586, 0.6526, 0.7409, 0.1586, 0.6526, 0.7409, 0.1586, 0.6526, 0.7409, 0.004915, -0.1396, 0.9902, 0.004915, -0.1396, 0.9902, 0.004915, -0.1396, 0.9902, -0.9226, 0.06877, 0.3797, -0.9226, 0.06877, 0.3797, -0.9226, 0.06877, 0.3797, 0.03744, -0.9844, 0.1722, 0.03744, -0.9844, 0.1722, 0.03744, -0.9844, 0.1722, 0.01086, -0.7904, 0.6126, 0.01086, -0.7904, 0.6126, 0.01086, -0.7904, 0.6126, 0.9161, -0.102, 0.3878, 0.8162, -0.018, 0.5775, 0.9721, -0.2132, 0.09782, 0.068, -0.9225, 0.3798, 0.068, -0.9225, 0.3798, 0.068, -0.9225, 0.3798, 0.002329, -0.5084, 0.8611, 0.002329, -0.5084, 0.8611, 0.002329, -0.5084, 0.8611, 0.00904, 0.1391, 0.9902, 0.00904, 0.1391, 0.9902, 0.00904, 0.1391, 0.9902, -0.0493, -0.4357, 0.8987, 0.02003, -0.5671, 0.8234, 0.008355, -0.5465, 0.8374, 5.413e-05, -0.07551, 0.9971, 5.413e-05, -0.07551, 0.9971, 5.413e-05, -0.07551, 0.9971, -0.03747, -0.08484, 0.9957, -0.03747, -0.08484, 0.9957, -0.03747, -0.08484, 0.9957, -0.2182, 0.9759, -0.004279, -0.2182, 0.9759, -0.004279, -0.2182, 0.9759, -0.004279, -0.2182, 0.9759, -0.004279, 0.005031, -0.1397, 0.9902, 0.005031, -0.1397, 0.9902, 0.005031, -0.1397, 0.9902, 0.026, 0.06963, 0.9972, 0.026, 0.06963, 0.9972, 0.026, 0.06963, 0.9972, 0.03691, 0.3163, 0.9479, 0.03691, 0.3163, 0.9479, 0.03691, 0.3163, 0.9479, -0.02373, -0.1448, 0.9892, -0.02373, -0.1448, 0.9892, -0.02373, -0.1448, 0.9892, -0.09106, 0.3495, 0.9325, -0.09106, 0.3495, 0.9325, -0.09106, 0.3495, 0.9325, -0.03413, 0.7925, 0.609, -0.03413, 0.7925, 0.609, -0.03413, 0.7925, 0.609, 0.01798, 0.2322, 0.9725, 0.01798, 0.2322, 0.9725, 0.01798, 0.2322, 0.9725, 0.002387, 0.1046, 0.9945, 0.002387, 0.1046, 0.9945, 0.002387, 0.1046, 0.9945, 0.001388, -0.1899, 0.9818, 0.001388, -0.1899, 0.9818, 0.001388, -0.1899, 0.9818, -0.02183, 0.03304, 0.9992, -0.02183, 0.03304, 0.9992, -0.02183, 0.03304, 0.9992, -0.9993, -0.03236, -0.01698, -0.9993, -0.03236, -0.01698, -0.9993, -0.03236, -0.01698, 0.8331, -0.07261, 0.5484, 0.8331, -0.07261, 0.5484, 0.8331, -0.07261, 0.5484, 0.04827, -0.5136, 0.8567, 0.04827, -0.5136, 0.8567, 0.04827, -0.5136, 0.8567, -0.02909, 0.4023, 0.915, -0.02909, 0.4023, 0.915, -0.02909, 0.4023, 0.915, -0.03561, 0.03654, 0.9987, -0.03561, 0.03654, 0.9987, -0.03561, 0.03654, 0.9987, -0.01666, 0.2064, 0.9783, -0.01666, 0.2064, 0.9783, -0.01666, 0.2064, 0.9783, -0.005205, 0.5885, 0.8085, -0.005205, 0.5885, 0.8085, -0.005205, 0.5885, 0.8085, -0.01108, 0.4039, 0.9147, -0.01108, 0.4039, 0.9147, -0.01108, 0.4039, 0.9147, -0.08516, -0.2797, 0.9563, -0.08516, -0.2797, 0.9563, -0.08516, -0.2797, 0.9563, 0.03247, -0.06302, 0.9975, 0.03247, -0.06302, 0.9975, 0.03247, -0.06302, 0.9975, -0.9705, -0.162, 0.1787, -0.9705, -0.162, 0.1787, -0.9705, -0.162, 0.1787, 0.02367, 0.9891, 0.1451, 0.02367, 0.9891, 0.1451, 0.02367, 0.9891, 0.1451, 0.7127, -0.02086, 0.7012, 0.4276, -0.008797, 0.9039, 0.9964, -0.03563, 0.07689, 0.577, 0.8125, 0.08254, 0.577, 0.8125, 0.08254, 0.577, 0.8125, 0.08254, 0.9963, -0.06807, -0.05236, 0.9963, -0.06807, -0.05236, 0.9963, -0.06807, -0.05236, 0.9898, 0.03451, 0.1382, 0.9898, 0.03451, 0.1382, 0.9898, 0.03451, 0.1382, -0.9887, 0.01627, 0.149, -0.9887, 0.01627, 0.149, -0.9887, 0.01627, 0.149, 0.9954, -0.01652, 0.09413, 0.9954, -0.01652, 0.09413, 0.9954, -0.01652, 0.09413, 0.9366, -0.3242, 0.1331, 0.9366, -0.3242, 0.1331, 0.9366, -0.3242, 0.1331, -0.2163, 0.9566, 0.1952, -0.2163, 0.9566, 0.1952, -0.2163, 0.9566, 0.1952, -0.9957, 0.02605, 0.08924, -0.9957, 0.02605, 0.08924, -0.9957, 0.02605, 0.08924, -0.9556, -0.0768, 0.2845, -0.9556, -0.0768, 0.2845, -0.9556, -0.0768, 0.2845, 0.7234, 0.6706, 0.164, 0.7234, 0.6706, 0.164, 0.7234, 0.6706, 0.164, 0.9899, 0.03169, 0.1378, 0.9899, 0.03169, 0.1378, 0.9899, 0.03169, 0.1378, -0.4137, -0.8725, 0.26, -0.4137, -0.8725, 0.26, -0.4137, -0.8725, 0.26, 0.9978, 0.003627, 0.0666, 0.9978, 0.003627, 0.0666, 0.9978, 0.003627, 0.0666, -0.9925, 0.07713, -0.09433, -0.9925, 0.07713, -0.09433, -0.9925, 0.07713, -0.09433, -0.998, -0.02528, -0.05783, -0.998, -0.02528, -0.05783, -0.998, -0.02528, -0.05783, 0.004416, 0.9989, 0.04603, 0.004416, 0.9989, 0.04603, 0.004416, 0.9989, 0.04603, 0.5381, -0.8348, 0.1166, 0.5381, -0.8348, 0.1166, 0.5381, -0.8348, 0.1166, -0.04614, -0.919, 0.3917, -0.04614, -0.919, 0.3917, -0.04614, -0.919, 0.3917, 0.01598, 0.9824, 0.1862, 0.01598, 0.9824, 0.1862, 0.01598, 0.9824, 0.1862, 0.2315, 0.9663, 0.1128, 0.2315, 0.9663, 0.1128, 0.2315, 0.9663, 0.1128, -0.04643, -0.9975, 0.05368, -0.04643, -0.9975, 0.05368, -0.04643, -0.9975, 0.05368, 0.4204, -0.9067, 0.03404, 0.4204, -0.9067, 0.03404, 0.4204, -0.9067, 0.03404, 0.02002, 0.9681, 0.2496, 0.02002, 0.9681, 0.2496, 0.02002, 0.9681, 0.2496, -0.01889, 0.9998, 0.00662, -0.01889, 0.9998, 0.00662, -0.01889, 0.9998, 0.00662, 0.9986, -0.02333, 0.04666, 0.9986, -0.02333, 0.04666, 0.9986, -0.02333, 0.04666, -0.001097, -0.5828, -0.8126, 0.02606, -0.7289, -0.6841, 0.02343, -0.9954, 0.09314, -0.5152, 0.8474, 0.1283, -0.5152, 0.8474, 0.1283, -0.5152, 0.8474, 0.1283, -0.9812, -0.08379, 0.1741, -0.9812, -0.08379, 0.1741, -0.9812, -0.08379, 0.1741, 0.9941, 0.08931, 0.06119, 0.9941, 0.08931, 0.06119, 0.9941, 0.08931, 0.06119, -0.9887, -0.1283, 0.07796, -0.9887, -0.1283, 0.07796, -0.9887, -0.1283, 0.07796, 0.00791, -0.9998, -0.01562, 0.00791, -0.9998, -0.01562, 0.00791, -0.9998, -0.01562, 0.9895, 0.09178, -0.1114, 0.9975, 0.04744, -0.05179, 0.9995, 0.02372, -0.02002, 0.04983, -0.9943, 0.09469, 0.04983, -0.9943, 0.09469, 0.04983, -0.9943, 0.09469, 0.004476, -0.8493, -0.5279, 0.0006995, -0.9929, 0.1189, -0.0009493, -0.9988, -0.04926, -0.01667, -0.988, 0.1535, -0.01667, -0.988, 0.1535, -0.01667, -0.988, 0.1535, 0.9893, -0.05162, -0.1362, 0.9893, -0.05162, -0.1362, 0.9893, -0.05162, -0.1362, -0.9995, -0.01516, 0.02875, -0.9995, -0.01516, 0.02875, -0.9995, -0.01516, 0.02875, 0.8959, 0.02594, 0.4436, 0.8959, 0.02594, 0.4436, 0.8959, 0.02594, 0.4436, 0.9161, -0.102, 0.3878, 0.9721, -0.2132, 0.09782, 0.9698, -0.2438, 0.0006575, -0.07526, 0.9827, 0.1694, -0.07526, 0.9827, 0.1694, -0.07526, 0.9827, 0.1694, 0.7928, 0.5873, 0.1632, 0.7928, 0.5873, 0.1632, 0.7928, 0.5873, 0.1632, -0.9955, 0.02499, 0.09089, -0.9955, 0.02499, 0.09089, -0.9955, 0.02499, 0.09089, 0.9832, 0.1246, -0.1333, 0.9832, 0.1246, -0.1333, 0.9832, 0.1246, -0.1333, -0.9957, -0.05519, 0.0738, -0.9957, -0.05519, 0.0738, -0.9957, -0.05519, 0.0738, -0.9927, -0.1091, -0.05203, -0.9927, -0.1091, -0.05203, -0.9927, -0.1091, -0.05203, -0.6561, 0.4413, -0.6122, -0.6073, 0.7805, 0.1486, -0.697, 0.6176, -0.3643, -0.01379, 0.9972, 0.07307, -0.01379, 0.9972, 0.07307, -0.01379, 0.9972, 0.07307, 0.9989, 0.02524, 0.03864, 0.9973, 0.003552, 0.07294, 0.9955, -0.00958, 0.09384, 0.04249, 0.991, 0.1267, 0.04249, 0.991, 0.1267, 0.04249, 0.991, 0.1267, 0.008935, 0.4482, -0.8939, -0.003238, 0.2064, -0.9785, 0.01706, 0.9998, 0.007657, -0.998, 0.02893, 0.05532, -0.998, 0.02893, 0.05532, -0.998, 0.02893, 0.05532, 1.0, -0.005041, 0.0004183, 1.0, -0.005041, 0.0004183, 1.0, -0.005041, 0.0004183, 0.0189, 0.9987, 0.04665, 0.0189, 0.9987, 0.04665, 0.0189, 0.9987, 0.04665, 1.0, -0.002722, -0.00296, 1.0, -0.002722, -0.00296, 1.0, -0.002722, -0.00296, -0.3772, -0.01939, -0.9259, -0.3772, -0.01939, -0.9259, -0.3772, -0.01939, -0.9259, 0.9769, -0.1701, -0.129, 0.9769, -0.1701, -0.129, 0.9769, -0.1701, -0.129, 0.3937, -0.9155, 0.08239, 0.3937, -0.9155, 0.08239, 0.3937, -0.9155, 0.08239, -0.01385, 0.996, -0.08867, -0.01385, 0.996, -0.08867, -0.01385, 0.996, -0.08867, 0.9896, -0.03914, 0.1386, 0.9896, -0.03914, 0.1386, 0.9896, -0.03914, 0.1386, 0.8966, 0.03019, 0.4418, 0.8966, 0.03019, 0.4418, 0.8966, 0.03019, 0.4418, -0.9986, 0.02478, -0.04629, -0.9986, 0.02478, -0.04629, -0.9986, 0.02478, -0.04629, 0.9973, -0.05261, -0.05063, 0.9973, -0.05261, -0.05063, 0.9973, -0.05261, -0.05063, -0.04309, -0.9991, -0.001644, -0.04309, -0.9991, -0.001644, -0.04309, -0.9991, -0.001644, -0.03453, 0.9978, 0.05634, -0.03453, 0.9978, 0.05634, -0.03453, 0.9978, 0.05634, 0.4092, -0.04764, -0.9112, 0.4092, -0.04764, -0.9112, 0.4092, -0.04764, -0.9112, -0.3988, -0.01494, -0.9169, -0.6561, 0.4413, -0.6122, -0.697, 0.6176, -0.3643, 0.115, -0.02244, -0.9931, 0.115, -0.02244, -0.9931, 0.115, -0.02244, -0.9931, -0.3027, 0.01773, -0.9529, -0.3027, 0.01773, -0.9529, -0.3027, 0.01773, -0.9529, 0.9397, -0.01216, -0.3419, 0.9397, -0.01216, -0.3419, 0.9397, -0.01216, -0.3419, 0.004476, -0.8493, -0.5279, -0.0009493, -0.9988, -0.04926, 0.0007528, -0.3664, -0.9304, 0.003799, -0.2274, -0.9738, 0.02606, -0.7289, -0.6841, -0.001097, -0.5828, -0.8126, 0.0008067, 0.9312, -0.3644, 0.002986, 0.7027, -0.7115, 0.008935, 0.4482, -0.8939, -0.4232, -0.01587, -0.9059, -0.4232, -0.01587, -0.9059, -0.4232, -0.01587, -0.9059, 0.9342, -0.0001703, -0.3567, 0.9342, -0.0001703, -0.3567, 0.9342, -0.0001703, -0.3567, 0.2928, 0.03611, -0.9555, 0.2928, 0.03611, -0.9555, 0.2928, 0.03611, -0.9555, 0.1955, -0.007586, -0.9807, 0.1955, -0.007586, -0.9807, 0.1955, -0.007586, -0.9807, 0.4954, 0.02216, -0.8684, 0.4954, 0.02216, -0.8684, 0.4954, 0.02216, -0.8684, 0.0122, 0.02585, -0.9996, 0.001722, -0.001036, -1.0, 0.005988, 0.01874, -0.9998, 0.005938, 0.0219, -0.9997, 0.005938, 0.0219, -0.9997, 0.005938, 0.0219, -0.9997, 0.005988, 0.01874, -0.9998, 0.001722, -0.001036, -1.0, -0.006677, 0.002878, -1.0, -0.06367, 0.008138, -0.9979, -0.06367, 0.008138, -0.9979, -0.06367, 0.008138, -0.9979, 0.002986, 0.7027, -0.7115, 0.005617, -0.006927, -1.0, 0.008935, 0.4482, -0.8939, -0.003238, 0.2064, -0.9785, 0.008935, 0.4482, -0.8939, -0.001059, -2.831e-05, -1.0, -0.6097, -0.001887, -0.7926, -0.6097, -0.001887, -0.7926, -0.6097, -0.001887, -0.7926, 0.008935, 0.4482, -0.8939, 0.005617, -0.006927, -1.0, -0.001059, -2.831e-05, -1.0, -0.001059, -2.831e-05, -1.0, 0.005617, -0.006927, -1.0, 0.003664, -0.01383, -0.9999, -0.006677, 0.002878, -1.0, 0.001722, -0.001036, -1.0, -0.03306, 0.008756, -0.9994, 0.002338, -0.03043, -0.9995, 0.002338, -0.03043, -0.9995, 0.002338, -0.03043, -0.9995, 0.03766, 0.0342, -0.9987, 0.03766, 0.0342, -0.9987, 0.03766, 0.0342, -0.9987, -0.6565, -0.004725, -0.7543, -0.006677, 0.002878, -1.0, -0.03306, 0.008756, -0.9994, 0.001722, -0.001036, -1.0, 0.0002883, -0.005396, -1.0, -0.01367, 0.008953, -0.9999, -0.03306, 0.008756, -0.9994, 0.001722, -0.001036, -1.0, -0.01367, 0.008953, -0.9999, 0.008255, -0.00427, -1.0, 0.001722, -0.001036, -1.0, 0.006247, -0.004985, -1.0, 0.001722, -0.001036, -1.0, 0.008255, -0.00427, -1.0, 0.0002883, -0.005396, -1.0, 0.003799, -0.2274, -0.9738, 0.01308, -0.01022, -0.9999, 0.02606, -0.7289, -0.6841, 0.002177, -0.0537, -0.9986, 0.002177, -0.0537, -0.9986, 0.002177, -0.0537, -0.9986, -0.02419, -0.09228, -0.9954, -0.02419, -0.09228, -0.9954, -0.02419, -0.09228, -0.9954, 0.01018, -0.5061, -0.8624, 0.01018, -0.5061, -0.8624, 0.01018, -0.5061, -0.8624, -0.02528, -0.01781, -0.9995, -0.02528, -0.01781, -0.9995, -0.02528, -0.01781, -0.9995, 0.7481, -0.6636, -0.002706, 0.7263, -0.6873, 0.004563, -0.03162, -0.9994, 0.01445, 0.407, 0.8885, 0.2118, 0.1348, 0.8437, 0.5196, 0.407, 0.8885, 0.2118, 0.8396, -0.5418, 0.03819, 0.7385, -0.6732, 0.03721, 0.2123, -0.9769, 0.02512, 0.1982, -0.9802, 0.0, 0.1982, -0.9802, 0.0, 0.1982, -0.9802, 0.0, 0.01583, 0.1675, 0.9857, 0.01583, 0.1675, 0.9857, 0.01583, 0.1675, 0.9857, -0.9979, -0.05753, 0.02959, -0.9979, -0.05753, 0.02959, -0.9979, -0.05753, 0.02959, -0.9979, -0.05753, 0.02959, 0.9935, -0.08378, 0.07691, 0.9935, -0.08378, 0.07691, 0.9935, -0.08378, 0.07691, 0.9935, -0.08378, 0.07691, 0.1198, 0.9925, 0.02421, 0.1198, 0.9925, 0.02421, 0.1198, 0.9925, 0.02421, 0.1198, 0.9925, 0.02421, 0.02963, -0.9947, 0.09812, 0.02963, -0.9947, 0.09812, 0.02963, -0.9947, 0.09812, 0.02963, -0.9947, 0.09812, 0.9957, -0.08888, 0.02638, 0.9957, -0.08888, 0.02638, 0.9957, -0.08888, 0.02638, 0.9957, -0.08888, 0.02638, -0.9963, 0.04077, 0.07505, -0.9963, 0.04077, 0.07505, -0.9963, 0.04077, 0.07505, -0.9963, 0.04077, 0.07505, -0.001955, 0.998, 0.06285, -0.001955, 0.998, 0.06285, -0.001955, 0.998, 0.06285, -0.001955, 0.998, 0.06285, 0.02624, 0.9984, 0.05095, 0.02624, 0.9984, 0.05095, 0.02624, 0.9984, 0.05095, 0.02624, 0.9984, 0.05095, 0.07166, -0.9922, 0.1023, 0.07166, -0.9922, 0.1023, 0.07166, -0.9922, 0.1023, 0.07166, -0.9922, 0.1023, -0.7702, -0.6371, -0.02941, -0.04071, -0.9965, -0.07248, -0.8101, -0.5858, -0.02472, -0.9988, 0.0421, 0.02582, -0.9988, 0.0421, 0.02582, -0.7702, -0.6371, -0.02941, -0.8101, -0.5858, -0.02472, 0.9916, -0.1173, 0.05457, 0.9916, -0.1173, 0.05457, 0.9916, -0.1173, 0.05457, 0.9916, -0.1173, 0.05457, -0.07125, 0.997, 0.03133, -0.07125, 0.997, 0.03133, -0.07125, 0.997, 0.03133, -0.07125, 0.997, 0.03133, 0.9996, 0.02877, 0.00783, 0.9996, 0.02877, 0.00783, 0.9996, 0.02877, 0.00783, 0.9996, 0.02877, 0.00783, 0.03377, 0.9994, 0.009964, 0.03377, 0.9994, 0.009964, 0.03377, 0.9994, 0.009964, 0.03377, 0.9994, 0.009964, -0.2111, -0.9774, 0.006412, -0.2111, -0.9774, 0.006412, -0.2111, -0.9774, 0.006412, -0.2111, -0.9774, 0.006412, -0.9963, -0.0627, 0.05882, -0.9963, -0.0627, 0.05882, -0.9963, -0.0627, 0.05882, -0.9963, -0.0627, 0.05882, -0.1036, 0.9944, 0.02034, -0.1036, 0.9944, 0.02034, -0.1036, 0.9944, 0.02034, -0.1036, 0.9944, 0.02034, 0.1333, -0.9897, 0.05206, 0.1333, -0.9897, 0.05206, 0.8946, -0.4442, 0.04801, 0.2705, -0.9612, 0.05473, 0.9972, -0.06649, 0.03473, 0.9972, -0.06649, 0.03473, 0.7385, -0.6732, 0.03721, 0.8396, -0.5418, 0.03819, 0.8946, -0.4442, 0.04801, 0.9728, 0.2312, 0.01747, 0.2705, -0.9612, 0.05473, 0.07856, -0.9962, 0.0366, 0.07856, -0.9962, 0.0366, 0.07856, -0.9962, 0.0366, 0.07856, -0.9962, 0.0366, -0.9987, -0.01648, 0.04868, -0.9987, -0.01648, 0.04868, -0.9987, -0.01648, 0.04868, -0.9987, -0.01648, 0.04868, -0.0223, -0.9983, 0.05301, -0.0223, -0.9983, 0.05301, -0.0223, -0.9983, 0.05301, -0.0223, -0.9983, 0.05301, 0.005161, 0.999, 0.04508, 0.005161, 0.999, 0.04508, 0.005161, 0.999, 0.04508, 0.005161, 0.999, 0.04508, -0.1468, -0.9813, 0.1245, -0.1468, -0.9813, 0.1245, -0.1468, -0.9813, 0.1245, -0.1468, -0.9813, 0.1245, -0.05008, 0.9982, 0.03327, -0.05008, 0.9982, 0.03327, -0.05008, 0.9982, 0.03327, -0.05008, 0.9982, 0.03327, -0.03453, -0.9992, 0.0195, -0.03453, -0.9992, 0.0195, -0.03162, -0.9994, 0.01445, 0.7263, -0.6873, 0.004563, -0.9925, -0.1125, 0.04725, -0.9925, -0.1125, 0.04725, -0.9925, -0.1125, 0.04725, -0.9925, -0.1125, 0.04725, 0.6722, 0.7381, 0.05842, 0.7263, -0.6873, 0.004563, 0.7481, -0.6636, -0.002706, 0.6515, 0.7563, 0.05996, 0.6722, 0.7381, 0.05842, 0.6515, 0.7563, 0.05996, -0.01803, 0.998, 0.06053, -0.07898, 0.9969, -0.006575, -0.01803, 0.998, 0.06053, -0.1152, 0.9922, -0.0468, -0.07898, 0.9969, -0.006575])] * 3)])

# ---- objects
ob_sm_env_wall_04 = bpy.data.objects.new('SM_Env_Wall_04', me_mesh_003)

# ---- transforms, parenting, visibility, modifiers, constraints
ob_sm_env_wall_04.location = (0.0, 0.0, 0.0)
ob_sm_env_wall_04.rotation_euler = (1.571, -0.0, 0.0)
ob_sm_env_wall_04.scale = (0.01, 0.01, 0.01)
ob_sm_env_wall_04.color = (0.8, 0.8, 0.8, 1.0)
ob_sm_env_wall_04.lineart.crease_threshold = 0.0

# ---- collection membership
col_collection.objects.link(ob_sm_env_wall_04)

# ---- scene / render settings (as saved in the file)
scene.frame_start = 1; scene.frame_end = 250; scene.frame_set(1)
scene.render.engine = 'BLENDER_EEVEE_NEXT'
scene.cycles.use_denoising = False
scene.cycles.samples = 128
scene.cycles.sampling_pattern = 'TABULATED_SOBOL'
scene.cycles.use_adaptive_sampling = False
scene.cycles.use_light_tree = False
scene.view_settings.view_transform = 'Filmic'
bpy.context.view_layer.update()

# ---- added for rendering (the .blend has no active camera and no usable light): camera, sun
cam_auto = bpy.data.cameras.new('AutoCamera')
cam_auto.lens = 50.0
cam_auto.sensor_width = 36.0
cam_auto.clip_end = 1000.0
ob_auto_camera = bpy.data.objects.new('AutoCamera', cam_auto)
scene.collection.objects.link(ob_auto_camera)
ob_auto_camera.location = (0.209828, -0.222642, 0.173344)
ob_auto_camera.rotation_euler = (1.09748, -7.21219e-08, 0.694738)
scene.camera = ob_auto_camera
light_auto_sun = bpy.data.lights.new('AutoSun', 'SUN')
light_auto_sun.energy = 3.0
light_auto_sun.angle = 0.0523599
ob_auto_sun = bpy.data.objects.new('AutoSun', light_auto_sun)
scene.collection.objects.link(ob_auto_sun)
ob_auto_sun.rotation_euler = (0.872665, 0.174533, 0.523599)
bpy.context.view_layer.update()
